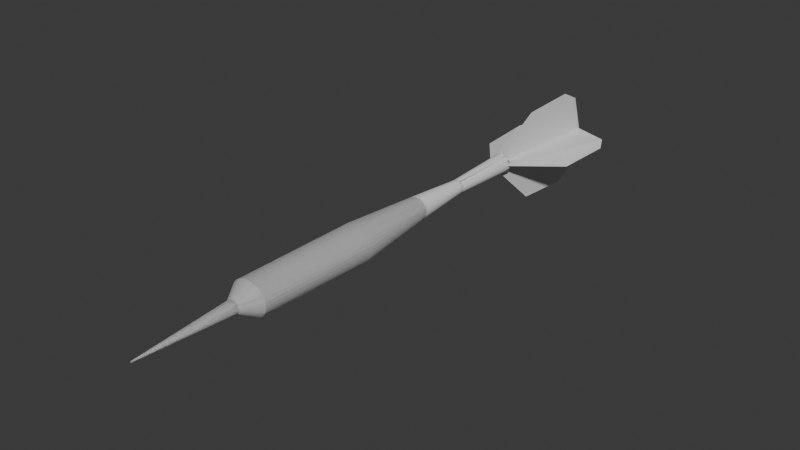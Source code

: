 # Source: Tikka.blend  (saved by Blender 4.0.36; exported with 4.5.12 LTS)
import bpy
from mathutils import Matrix  # noqa: F401  (used for matrix-valued properties, if any)

bpy.ops.wm.read_factory_settings(use_empty=True)
scene = bpy.context.scene
scene.name = 'Scene'

# ---- collections
col_collection = bpy.data.collections.new('Collection'); scene.collection.children.link(col_collection)

# ---- world
world_world = bpy.data.worlds.new('World'); scene.world = world_world
world_world.use_nodes = True; world_world.node_tree.nodes.clear()
_N = world_world.node_tree.nodes; _L = world_world.node_tree.links
n0 = _N.new('ShaderNodeOutputWorld'); n0.name = 'World Output'; n0.location = (300, 300)
n1 = _N.new('ShaderNodeBackground'); n1.name = 'Background'; n1.location = (10, 300)
n1.inputs[0].default_value = (0.05088, 0.05088, 0.05088, 1.0)
_L.new(n1.outputs[0], n0.inputs[0])
n0.is_active_output = True
world_world.color = (0.05088, 0.05088, 0.05088)
world_world.use_sun_shadow = False
world_world.sun_shadow_jitter_overblur = 0.0

# ---- meshes
me_cylinder = bpy.data.meshes.new('Cylinder')
me_cylinder.from_pydata([(7.894e-08, 0.4991, -0.2504), (-0.03138, 0.4804, 0.7965), (0.0659, 0.4927, -0.2504), (0.03603, 0.4747, 0.7965), (0.1293, 0.4734, -0.2504), (0.1009, 0.4576, 0.7965), (0.1877, 0.4422, -0.2504), (0.1606, 0.4298, 0.7965), (0.2388, 0.4002, -0.2504), (0.213, 0.3925, 0.7965), (0.2809, 0.349, -0.2504), (0.2559, 0.347, 0.7965), (0.3121, 0.2906, -0.2504), (0.2879, 0.2951, 0.7965), (0.3313, 0.2273, -0.2504), (0.3075, 0.2388, 0.7965), (0.3378, 0.1614, -0.2504), (0.3142, 0.1802, 0.7965), (0.3313, 0.09547, -0.2504), (0.3075, 0.1217, 0.7965), (0.3121, 0.0321, -0.2504), (0.2879, 0.06534, 0.7965), (0.2809, -0.0263, -0.2504), (0.2559, 0.01343, 0.7965), (0.2388, -0.07748, -0.2504), (0.213, -0.03206, 0.7965), (0.1877, -0.1195, -0.2504), (0.1606, -0.06939, 0.7965), (0.1293, -0.1507, -0.2504), (0.1009, -0.09714, 0.7965), (0.0659, -0.1699, -0.2504), (0.03603, -0.1142, 0.7965), (7.894e-08, -0.1764, -0.2504), (-0.03138, -0.12, 0.7965), (-0.0659, -0.1699, -0.2504), (-0.09879, -0.1142, 0.7965), (-0.1293, -0.1507, -0.2504), (-0.1636, -0.09714, 0.7965), (-0.1877, -0.1195, -0.2504), (-0.2233, -0.06939, 0.7965), (-0.2388, -0.07748, -0.2504), (-0.2757, -0.03206, 0.7965), (-0.2809, -0.0263, -0.2504), (-0.3187, 0.01343, 0.7965), (-0.3121, 0.0321, -0.2504), (-0.3506, 0.06534, 0.7965), (-0.3313, 0.09547, -0.2504), (-0.3703, 0.1217, 0.7965), (-0.3378, 0.1614, -0.2504), (-0.3769, 0.1802, 0.7965), (-0.3313, 0.2273, -0.2504), (-0.3703, 0.2388, 0.7965), (-0.3121, 0.2906, -0.2504), (-0.3506, 0.2951, 0.7965), (-0.2809, 0.349, -0.2504), (-0.3187, 0.347, 0.7965), (-0.2388, 0.4002, -0.2504), (-0.2757, 0.3925, 0.7965), (-0.1877, 0.4422, -0.2504), (-0.2233, 0.4298, 0.7965), (-0.1293, 0.4734, -0.2504), (-0.1636, 0.4576, 0.7965), (-0.0659, 0.4927, -0.2504), (-0.09879, 0.4747, 0.7965), (7.178e-08, 0.4039, -0.9287), (0.04147, 0.3998, -0.9287), (0.08135, 0.3877, -0.9287), (0.1181, 0.368, -0.9287), (0.1503, 0.3416, -0.9287), (0.1768, 0.3094, -0.9287), (0.1964, 0.2726, -0.9287), (0.2085, 0.2328, -0.9287), (0.2126, 0.1913, -0.9287), (0.2085, 0.1498, -0.9287), (0.1964, 0.1099, -0.9287), (0.1768, 0.07319, -0.9287), (0.1503, 0.04097, -0.9287), (0.1181, 0.01454, -0.9287), (0.08135, -0.005108, -0.9287), (0.04147, -0.01721, -0.9287), (7.178e-08, -0.02129, -0.9287), (-0.04147, -0.01721, -0.9287), (-0.08135, -0.005108, -0.9287), (-0.1181, 0.01454, -0.9287), (-0.1503, 0.04097, -0.9287), (-0.1768, 0.07319, -0.9287), (-0.1964, 0.1099, -0.9287), (-0.2085, 0.1498, -0.9287), (-0.2126, 0.1913, -0.9287), (-0.2085, 0.2328, -0.9287), (-0.1964, 0.2726, -0.9287), (-0.1768, 0.3094, -0.9287), (-0.1503, 0.3416, -0.9287), (-0.1181, 0.368, -0.9287), (-0.08135, 0.3877, -0.9287), (-0.04147, 0.3998, -0.9287), (7.894e-08, 0.4991, -0.2504), (-0.03138, 0.4804, 0.7965), (0.0659, 0.4927, -0.2504), (0.03603, 0.4747, 0.7965), (0.1293, 0.4734, -0.2504), (0.1009, 0.4576, 0.7965), (0.1877, 0.4422, -0.2504), (0.1606, 0.4298, 0.7965), (0.2388, 0.4002, -0.2504), (0.213, 0.3925, 0.7965), (0.2809, 0.349, -0.2504), (0.2559, 0.347, 0.7965), (0.3121, 0.2906, -0.2504), (0.2879, 0.2951, 0.7965), (0.3313, 0.2273, -0.2504), (0.3075, 0.2388, 0.7965), (0.3378, 0.1614, -0.2504), (0.3142, 0.1802, 0.7965), (0.3313, 0.09547, -0.2504), (0.3075, 0.1217, 0.7965), (0.3121, 0.0321, -0.2504), (0.2879, 0.06534, 0.7965), (0.2809, -0.0263, -0.2504), (0.2559, 0.01343, 0.7965), (0.2388, -0.07748, -0.2504), (0.213, -0.03206, 0.7965), (0.1877, -0.1195, -0.2504), (0.1606, -0.06939, 0.7965), (0.1293, -0.1507, -0.2504), (0.1009, -0.09714, 0.7965), (0.0659, -0.1699, -0.2504), (0.03603, -0.1142, 0.7965), (7.894e-08, -0.1764, -0.2504), (-0.03138, -0.12, 0.7965), (-0.0659, -0.1699, -0.2504), (-0.09879, -0.1142, 0.7965), (-0.1293, -0.1507, -0.2504), (-0.1636, -0.09714, 0.7965), (-0.1877, -0.1195, -0.2504), (-0.2233, -0.06939, 0.7965), (-0.2388, -0.07748, -0.2504), (-0.2757, -0.03206, 0.7965), (-0.2809, -0.0263, -0.2504), (-0.3187, 0.01343, 0.7965), (-0.3121, 0.0321, -0.2504), (-0.3506, 0.06534, 0.7965), (-0.3313, 0.09547, -0.2504), (-0.3703, 0.1217, 0.7965), (-0.3378, 0.1614, -0.2504), (-0.3769, 0.1802, 0.7965), (-0.3313, 0.2273, -0.2504), (-0.3703, 0.2388, 0.7965), (-0.3121, 0.2906, -0.2504), (-0.3506, 0.2951, 0.7965), (-0.2809, 0.349, -0.2504), (-0.3187, 0.347, 0.7965), (-0.2388, 0.4002, -0.2504), (-0.2757, 0.3925, 0.7965), (-0.1877, 0.4422, -0.2504), (-0.2233, 0.4298, 0.7965), (-0.1293, 0.4734, -0.2504), (-0.1636, 0.4576, 0.7965), (-0.0659, 0.4927, -0.2504), (-0.09879, 0.4747, 0.7965), (7.178e-08, 0.4039, -0.9287), (0.04147, 0.3998, -0.9287), (0.08135, 0.3877, -0.9287), (0.1181, 0.368, -0.9287), (0.1503, 0.3416, -0.9287), (0.1768, 0.3094, -0.9287), (0.1964, 0.2726, -0.9287), (0.2085, 0.2328, -0.9287), (0.2126, 0.1913, -0.9287), (0.2085, 0.1498, -0.9287), (0.1964, 0.1099, -0.9287), (0.1768, 0.07319, -0.9287), (0.1503, 0.04097, -0.9287), (0.1181, 0.01454, -0.9287), (0.08135, -0.005108, -0.9287), (0.04147, -0.01721, -0.9287), (7.178e-08, -0.02129, -0.9287), (-0.04147, -0.01721, -0.9287), (-0.08135, -0.005108, -0.9287), (-0.1181, 0.01454, -0.9287), (-0.1503, 0.04097, -0.9287), (-0.1768, 0.07319, -0.9287), (-0.1964, 0.1099, -0.9287), (-0.2085, 0.1498, -0.9287), (-0.2126, 0.1913, -0.9287), (-0.2085, 0.2328, -0.9287), (-0.1964, 0.2726, -0.9287), (-0.1768, 0.3094, -0.9287), (-0.1503, 0.3416, -0.9287), (-0.1181, 0.368, -0.9287), (-0.08135, 0.3877, -0.9287), (-0.04147, 0.3998, -0.9287), (-0.09879, 0.4747, 0.7965), (-0.1636, 0.4576, 0.7965), (-0.2233, 0.4298, 0.7965), (-0.2757, 0.3925, 0.7965), (-0.3187, 0.347, 0.7965), (-0.3506, 0.2951, 0.7965), (-0.3703, 0.2388, 0.7965), (-0.3769, 0.1802, 0.7965), (-0.3703, 0.1217, 0.7965), (-0.3506, 0.06534, 0.7965), (-0.3187, 0.01343, 0.7965), (-0.2757, -0.03206, 0.7965), (-0.2233, -0.06939, 0.7965), (-0.1636, -0.09714, 0.7965), (-0.09879, -0.1142, 0.7965), (-0.03138, -0.12, 0.7965), (0.03603, -0.1142, 0.7965), (0.1009, -0.09714, 0.7965), (0.1606, -0.06939, 0.7965), (0.213, -0.03206, 0.7965), (0.2559, 0.01343, 0.7965), (0.2879, 0.06534, 0.7965), (0.3075, 0.1217, 0.7965), (0.3142, 0.1802, 0.7965), (0.3075, 0.2388, 0.7965), (0.2879, 0.2951, 0.7965), (0.2559, 0.347, 0.7965), (0.213, 0.3925, 0.7965), (0.1606, 0.4298, 0.7965), (0.1009, 0.4576, 0.7965), (0.03603, 0.4747, 0.7965), (-0.03138, 0.4804, 0.7965), (-0.09879, 0.4747, 0.7965), (-0.1636, 0.4576, 0.7965), (-0.2233, 0.4298, 0.7965), (-0.2757, 0.3925, 0.7965), (-0.3187, 0.347, 0.7965), (-0.3506, 0.2951, 0.7965), (-0.3703, 0.2388, 0.7965), (-0.3769, 0.1802, 0.7965), (-0.3703, 0.1217, 0.7965), (-0.3506, 0.06534, 0.7965), (-0.3187, 0.01343, 0.7965), (-0.2757, -0.03206, 0.7965), (-0.2233, -0.06939, 0.7965), (-0.1636, -0.09714, 0.7965), (-0.09879, -0.1142, 0.7965), (-0.03138, -0.12, 0.7965), (0.03603, -0.1142, 0.7965), (0.1009, -0.09714, 0.7965), (0.1606, -0.06939, 0.7965), (0.213, -0.03206, 0.7965), (0.2559, 0.01343, 0.7965), (0.2879, 0.06534, 0.7965), (0.3075, 0.1217, 0.7965), (0.3142, 0.1802, 0.7965), (0.3075, 0.2388, 0.7965), (0.2879, 0.2951, 0.7965), (0.2559, 0.347, 0.7965), (0.213, 0.3925, 0.7965), (0.1606, 0.4298, 0.7965), (0.1009, 0.4576, 0.7965), (0.03603, 0.4747, 0.7965), (-0.03138, 0.4804, 0.7965), (1.15e-07, 0.3181, -1.441), (0.02474, 0.3157, -1.441), (0.04852, 0.3084, -1.441), (0.07045, 0.2967, -1.441), (0.08966, 0.281, -1.441), (0.1054, 0.2617, -1.441), (0.1171, 0.2398, -1.441), (0.1244, 0.216, -1.441), (0.1268, 0.1913, -1.441), (0.1244, 0.1666, -1.441), (0.1171, 0.1428, -1.441), (0.1054, 0.1208, -1.441), (0.08966, 0.1016, -1.441), (0.07045, 0.08586, -1.441), (0.04852, 0.07415, -1.441), (0.02474, 0.06693, -1.441), (1.15e-07, 0.06449, -1.441), (-0.02474, 0.06693, -1.441), (-0.04852, 0.07415, -1.441), (-0.07045, 0.08586, -1.441), (-0.08966, 0.1016, -1.441), (-0.1054, 0.1208, -1.441), (-0.1171, 0.1428, -1.441), (-0.1244, 0.1666, -1.441), (-0.1268, 0.1913, -1.441), (-0.1244, 0.216, -1.441), (-0.1171, 0.2398, -1.441), (-0.1054, 0.2617, -1.441), (-0.08966, 0.281, -1.441), (-0.07045, 0.2967, -1.441), (-0.04852, 0.3084, -1.441), (-0.02474, 0.3157, -1.441), (1.15e-07, 0.3181, -1.441), (0.02474, 0.3157, -1.441), (0.04852, 0.3084, -1.441), (0.07045, 0.2967, -1.441), (0.08966, 0.281, -1.441), (0.1054, 0.2617, -1.441), (0.1171, 0.2398, -1.441), (0.1244, 0.216, -1.441), (0.1268, 0.1913, -1.441), (0.1244, 0.1666, -1.441), (0.1171, 0.1428, -1.441), (0.1054, 0.1208, -1.441), (0.08966, 0.1016, -1.441), (0.07045, 0.08586, -1.441), (0.04852, 0.07415, -1.441), (0.02474, 0.06693, -1.441), (1.15e-07, 0.06449, -1.441), (-0.02474, 0.06693, -1.441), (-0.04852, 0.07415, -1.441), (-0.07045, 0.08586, -1.441), (-0.08966, 0.1016, -1.441), (-0.1054, 0.1208, -1.441), (-0.1171, 0.1428, -1.441), (-0.1244, 0.1666, -1.441), (-0.1268, 0.1913, -1.441), (-0.1244, 0.216, -1.441), (-0.1171, 0.2398, -1.441), (-0.1054, 0.2617, -1.441), (-0.08966, 0.281, -1.441), (-0.07045, 0.2967, -1.441), (-0.04852, 0.3084, -1.441), (-0.02474, 0.3157, -1.441), (9.036e-08, 0.367, -2.069), (0.03427, 0.3636, -2.069), (0.06722, 0.3536, -2.069), (0.09759, 0.3374, -2.069), (0.1242, 0.3155, -2.069), (0.1461, 0.2889, -2.069), (0.1623, 0.2585, -2.069), (0.1723, 0.2256, -2.069), (0.1757, 0.1913, -2.069), (0.1723, 0.157, -2.069), (0.1623, 0.1241, -2.069), (0.1461, 0.0937, -2.069), (0.1242, 0.06708, -2.069), (0.09759, 0.04523, -2.069), (0.06722, 0.029, -2.069), (0.03427, 0.019, -2.069), (9.036e-08, 0.01563, -2.069), (-0.03427, 0.019, -2.069), (-0.06722, 0.029, -2.069), (-0.09759, 0.04523, -2.069), (-0.1242, 0.06708, -2.069), (-0.1461, 0.0937, -2.069), (-0.1623, 0.1241, -2.069), (-0.1723, 0.157, -2.069), (-0.1757, 0.1913, -2.069), (-0.1723, 0.2256, -2.069), (-0.1623, 0.2585, -2.069), (-0.1461, 0.2889, -2.069), (-0.1242, 0.3155, -2.069), (-0.09759, 0.3374, -2.069), (-0.06722, 0.3536, -2.069), (-0.03427, 0.3636, -2.069), (9.036e-08, 0.367, -2.069), (0.03427, 0.3636, -2.069), (0.06722, 0.3536, -2.069), (0.09759, 0.3374, -2.069), (0.1242, 0.3155, -2.069), (0.1461, 0.2889, -2.069), (0.1623, 0.2585, -2.069), (0.1723, 0.2256, -2.069), (0.1757, 0.1913, -2.069), (0.1723, 0.157, -2.069), (0.1623, 0.1241, -2.069), (0.1461, 0.0937, -2.069), (0.1242, 0.06708, -2.069), (0.09759, 0.04523, -2.069), (0.06722, 0.029, -2.069), (0.03427, 0.019, -2.069), (9.036e-08, 0.01563, -2.069), (-0.03427, 0.019, -2.069), (-0.06722, 0.029, -2.069), (-0.09759, 0.04523, -2.069), (-0.1242, 0.06708, -2.069), (-0.1461, 0.0937, -2.069), (-0.1623, 0.1241, -2.069), (-0.1723, 0.157, -2.069), (-0.1757, 0.1913, -2.069), (-0.1723, 0.2256, -2.069), (-0.1623, 0.2585, -2.069), (-0.1461, 0.2889, -2.069), (-0.1242, 0.3155, -2.069), (-0.09759, 0.3374, -2.069), (-0.06722, 0.3536, -2.069), (-0.03427, 0.3636, -2.069), (-0.03138, 0.2932, 0.945), (-0.006008, 0.291, 0.945), (0.01839, 0.2846, 0.945), (0.04087, 0.2742, 0.945), (0.06058, 0.2601, 0.945), (0.07675, 0.243, 0.945), (0.08877, 0.2235, 0.945), (0.09617, 0.2023, 0.945), (0.09867, 0.1802, 0.945), (0.09617, 0.1582, 0.945), (0.08877, 0.137, 0.945), (0.07675, 0.1174, 0.945), (0.06058, 0.1003, 0.945), (0.04087, 0.08628, 0.945), (0.01839, 0.07584, 0.945), (-0.006008, 0.06941, 0.945), (-0.03138, 0.06724, 0.945), (-0.05675, 0.06941, 0.945), (-0.08115, 0.07584, 0.945), (-0.1036, 0.08628, 0.945), (-0.1233, 0.1003, 0.945), (-0.1395, 0.1174, 0.945), (-0.1515, 0.137, 0.945), (-0.1589, 0.1582, 0.945), (-0.1614, 0.1802, 0.945), (-0.1589, 0.2023, 0.945), (-0.1515, 0.2235, 0.945), (-0.1395, 0.243, 0.945), (-0.1233, 0.2601, 0.945), (-0.1036, 0.2742, 0.945), (-0.08115, 0.2846, 0.945), (-0.05675, 0.291, 0.945), (-0.03138, 0.2932, 0.945), (-0.006008, 0.291, 0.945), (0.01839, 0.2846, 0.945), (0.04087, 0.2742, 0.945), (0.06058, 0.2601, 0.945), (0.07675, 0.243, 0.945), (0.08877, 0.2235, 0.945), (0.09617, 0.2023, 0.945), (0.09867, 0.1802, 0.945), (0.09617, 0.1582, 0.945), (0.08877, 0.137, 0.945), (0.07675, 0.1174, 0.945), (0.06058, 0.1003, 0.945), (0.04087, 0.08628, 0.945), (0.01839, 0.07584, 0.945), (-0.006008, 0.06941, 0.945), (-0.03138, 0.06724, 0.945), (-0.05675, 0.06941, 0.945), (-0.08115, 0.07584, 0.945), (-0.1036, 0.08628, 0.945), (-0.1233, 0.1003, 0.945), (-0.1395, 0.1174, 0.945), (-0.1515, 0.137, 0.945), (-0.1589, 0.1582, 0.945), (-0.1614, 0.1802, 0.945), (-0.1589, 0.2023, 0.945), (-0.1515, 0.2235, 0.945), (-0.1395, 0.243, 0.945), (-0.1233, 0.2601, 0.945), (-0.1036, 0.2742, 0.945), (-0.08115, 0.2846, 0.945), (-0.05675, 0.291, 0.945), (-0.05675, 0.291, 0.945), (-0.08115, 0.2846, 0.945), (-0.1036, 0.2742, 0.945), (-0.1233, 0.2601, 0.945), (-0.1395, 0.243, 0.945), (-0.1515, 0.2235, 0.945), (-0.1589, 0.2023, 0.945), (-0.1614, 0.1802, 0.945), (-0.1589, 0.1582, 0.945), (-0.1515, 0.137, 0.945), (-0.1395, 0.1174, 0.945), (-0.1233, 0.1003, 0.945), (-0.1036, 0.08628, 0.945), (-0.08115, 0.07584, 0.945), (-0.05675, 0.06941, 0.945), (-0.03138, 0.06724, 0.945), (-0.006008, 0.06941, 0.945), (0.01839, 0.07584, 0.945), (0.04087, 0.08628, 0.945), (0.06058, 0.1003, 0.945), (0.07675, 0.1174, 0.945), (0.08877, 0.137, 0.945), (0.09617, 0.1582, 0.945), (0.09867, 0.1802, 0.945), (0.09617, 0.2023, 0.945), (0.08877, 0.2235, 0.945), (0.07675, 0.243, 0.945), (0.06058, 0.2601, 0.945), (0.04087, 0.2742, 0.945), (0.01839, 0.2846, 0.945), (-0.006008, 0.291, 0.945), (-0.03138, 0.2932, 0.945), (-0.05675, 0.291, 0.945), (-0.08115, 0.2846, 0.945), (-0.1036, 0.2742, 0.945), (-0.1233, 0.2601, 0.945), (-0.1395, 0.243, 0.945), (-0.1515, 0.2235, 0.945), (-0.1589, 0.2023, 0.945), (-0.1614, 0.1802, 0.945), (-0.1589, 0.1582, 0.945), (-0.1515, 0.137, 0.945), (-0.1395, 0.1174, 0.945), (-0.1233, 0.1003, 0.945), (-0.1036, 0.08628, 0.945), (-0.08115, 0.07584, 0.945), (-0.05675, 0.06941, 0.945), (-0.03138, 0.06724, 0.945), (-0.006008, 0.06941, 0.945), (0.01839, 0.07584, 0.945), (0.04087, 0.08628, 0.945), (0.06058, 0.1003, 0.945), (0.07675, 0.1174, 0.945), (0.08877, 0.137, 0.945), (0.09617, 0.1582, 0.945), (0.09867, 0.1802, 0.945), (0.09617, 0.2023, 0.945), (0.08877, 0.2235, 0.945), (0.07675, 0.243, 0.945), (0.06058, 0.2601, 0.945), (0.04087, 0.2742, 0.945), (0.01839, 0.2846, 0.945), (-0.006008, 0.291, 0.945), (-0.03138, 0.2932, 0.945), (-0.03138, 0.1918, 1.767), (-0.02877, 0.1916, 1.767), (-0.02627, 0.1909, 1.767), (-0.02396, 0.1899, 1.767), (-0.02193, 0.1884, 1.767), (-0.02027, 0.1867, 1.767), (-0.01904, 0.1847, 1.767), (-0.01828, 0.1825, 1.767), (-0.01802, 0.1802, 1.767), (-0.01828, 0.178, 1.767), (-0.01904, 0.1758, 1.767), (-0.02027, 0.1738, 1.767), (-0.02193, 0.172, 1.767), (-0.02396, 0.1706, 1.767), (-0.02627, 0.1695, 1.767), (-0.02877, 0.1688, 1.767), (-0.03138, 0.1686, 1.767), (-0.03399, 0.1688, 1.767), (-0.03649, 0.1695, 1.767), (-0.0388, 0.1706, 1.767), (-0.04083, 0.172, 1.767), (-0.04249, 0.1738, 1.767), (-0.04372, 0.1758, 1.767), (-0.04448, 0.178, 1.767), (-0.04474, 0.1802, 1.767), (-0.04448, 0.1825, 1.767), (-0.04372, 0.1847, 1.767), (-0.04249, 0.1867, 1.767), (-0.04083, 0.1884, 1.767), (-0.0388, 0.1899, 1.767), (-0.03649, 0.1909, 1.767), (-0.03399, 0.1916, 1.767), (-0.03138, 0.1918, 1.767), (-0.02877, 0.1916, 1.767), (-0.02627, 0.1909, 1.767), (-0.02396, 0.1899, 1.767), (-0.02193, 0.1884, 1.767), (-0.02027, 0.1867, 1.767), (-0.01904, 0.1847, 1.767), (-0.01828, 0.1825, 1.767), (-0.01802, 0.1802, 1.767), (-0.01828, 0.178, 1.767), (-0.01904, 0.1758, 1.767), (-0.02027, 0.1738, 1.767), (-0.02193, 0.172, 1.767), (-0.02396, 0.1706, 1.767), (-0.02627, 0.1695, 1.767), (-0.02877, 0.1688, 1.767), (-0.03138, 0.1686, 1.767), (-0.03399, 0.1688, 1.767), (-0.03649, 0.1695, 1.767), (-0.0388, 0.1706, 1.767), (-0.04083, 0.172, 1.767), (-0.04249, 0.1738, 1.767), (-0.04372, 0.1758, 1.767), (-0.04448, 0.178, 1.767), (-0.04474, 0.1802, 1.767), (-0.04448, 0.1825, 1.767), (-0.04372, 0.1847, 1.767), (-0.04249, 0.1867, 1.767), (-0.04083, 0.1884, 1.767), (-0.0388, 0.1899, 1.767), (-0.03649, 0.1909, 1.767), (-0.03399, 0.1916, 1.767), (-0.03399, 0.1916, 1.767), (-0.03649, 0.1909, 1.767), (-0.0388, 0.1899, 1.767), (-0.04083, 0.1884, 1.767), (-0.04249, 0.1867, 1.767), (-0.04372, 0.1847, 1.767), (-0.04448, 0.1825, 1.767), (-0.04474, 0.1802, 1.767), (-0.04448, 0.178, 1.767), (-0.04372, 0.1758, 1.767), (-0.04249, 0.1738, 1.767), (-0.04083, 0.172, 1.767), (-0.0388, 0.1706, 1.767), (-0.03649, 0.1695, 1.767), (-0.03399, 0.1688, 1.767), (-0.03138, 0.1686, 1.767), (-0.02877, 0.1688, 1.767), (-0.02627, 0.1695, 1.767), (-0.02396, 0.1706, 1.767), (-0.02193, 0.172, 1.767), (-0.02027, 0.1738, 1.767), (-0.01904, 0.1758, 1.767), (-0.01828, 0.178, 1.767), (-0.01802, 0.1802, 1.767), (-0.01828, 0.1825, 1.767), (-0.01904, 0.1847, 1.767), (-0.02027, 0.1867, 1.767), (-0.02193, 0.1884, 1.767), (-0.02396, 0.1899, 1.767), (-0.02627, 0.1909, 1.767), (-0.02877, 0.1916, 1.767), (-0.03138, 0.1918, 1.767), (-0.03399, 0.1916, 1.767), (-0.03649, 0.1909, 1.767), (-0.0388, 0.1899, 1.767), (-0.04083, 0.1884, 1.767), (-0.04249, 0.1867, 1.767), (-0.04372, 0.1847, 1.767), (-0.04448, 0.1825, 1.767), (-0.04474, 0.1802, 1.767), (-0.04448, 0.178, 1.767), (-0.04372, 0.1758, 1.767), (-0.04249, 0.1738, 1.767), (-0.04083, 0.172, 1.767), (-0.0388, 0.1706, 1.767), (-0.03649, 0.1695, 1.767), (-0.03399, 0.1688, 1.767), (-0.03138, 0.1686, 1.767), (-0.02877, 0.1688, 1.767), (-0.02627, 0.1695, 1.767), (-0.02396, 0.1706, 1.767), (-0.02193, 0.172, 1.767), (-0.02027, 0.1738, 1.767), (-0.01904, 0.1758, 1.767), (-0.01828, 0.178, 1.767), (-0.01802, 0.1802, 1.767), (-0.01828, 0.1825, 1.767), (-0.01904, 0.1847, 1.767), (-0.02027, 0.1867, 1.767), (-0.02193, 0.1884, 1.767), (-0.02396, 0.1899, 1.767), (-0.02627, 0.1909, 1.767), (-0.02877, 0.1916, 1.767), (-0.03138, 0.1918, 1.767), (-0.03138, 0.1918, 1.767), (-0.02877, 0.1916, 1.767), (-0.02627, 0.1909, 1.767), (-0.02396, 0.1899, 1.767), (-0.02193, 0.1884, 1.767), (-0.02027, 0.1867, 1.767), (-0.01904, 0.1847, 1.767), (-0.01828, 0.1825, 1.767), (-0.01802, 0.1802, 1.767), (-0.01828, 0.178, 1.767), (-0.01904, 0.1758, 1.767), (-0.02027, 0.1738, 1.767), (-0.02193, 0.172, 1.767), (-0.02396, 0.1706, 1.767), (-0.02627, 0.1695, 1.767), (-0.02877, 0.1688, 1.767), (-0.03138, 0.1686, 1.767), (-0.03399, 0.1688, 1.767), (-0.03649, 0.1695, 1.767), (-0.0388, 0.1706, 1.767), (-0.04083, 0.172, 1.767), (-0.04249, 0.1738, 1.767), (-0.04372, 0.1758, 1.767), (-0.04448, 0.178, 1.767), (-0.04474, 0.1802, 1.767), (-0.04448, 0.1825, 1.767), (-0.04372, 0.1847, 1.767), (-0.04249, 0.1867, 1.767), (-0.04083, 0.1884, 1.767), (-0.0388, 0.1899, 1.767), (-0.03649, 0.1909, 1.767), (-0.03399, 0.1916, 1.767), (-0.03138, 0.1918, 1.767), (-0.02877, 0.1916, 1.767), (-0.02627, 0.1909, 1.767), (-0.02396, 0.1899, 1.767), (-0.02193, 0.1884, 1.767), (-0.02027, 0.1867, 1.767), (-0.01904, 0.1847, 1.767), (-0.01828, 0.1825, 1.767), (-0.01802, 0.1802, 1.767), (-0.01828, 0.178, 1.767), (-0.01904, 0.1758, 1.767), (-0.02027, 0.1738, 1.767), (-0.02193, 0.172, 1.767), (-0.02396, 0.1706, 1.767), (-0.02627, 0.1695, 1.767), (-0.02877, 0.1688, 1.767), (-0.03138, 0.1686, 1.767), (-0.03399, 0.1688, 1.767), (-0.03649, 0.1695, 1.767), (-0.0388, 0.1706, 1.767), (-0.04083, 0.172, 1.767), (-0.04249, 0.1738, 1.767), (-0.04372, 0.1758, 1.767), (-0.04448, 0.178, 1.767), (-0.04474, 0.1802, 1.767), (-0.04448, 0.1825, 1.767), (-0.04372, 0.1847, 1.767), (-0.04249, 0.1867, 1.767), (-0.04083, 0.1884, 1.767), (-0.0388, 0.1899, 1.767), (-0.03649, 0.1909, 1.767), (-0.03399, 0.1916, 1.767), (-0.03399, 0.1916, 1.767), (-0.03649, 0.1909, 1.767), (-0.0388, 0.1899, 1.767), (-0.04083, 0.1884, 1.767), (-0.04249, 0.1867, 1.767), (-0.04372, 0.1847, 1.767), (-0.04448, 0.1825, 1.767), (-0.04474, 0.1802, 1.767), (-0.04448, 0.178, 1.767), (-0.04372, 0.1758, 1.767), (-0.04249, 0.1738, 1.767), (-0.04083, 0.172, 1.767), (-0.0388, 0.1706, 1.767), (-0.03649, 0.1695, 1.767), (-0.03399, 0.1688, 1.767), (-0.03138, 0.1686, 1.767), (-0.02877, 0.1688, 1.767), (-0.02627, 0.1695, 1.767), (-0.02396, 0.1706, 1.767), (-0.02193, 0.172, 1.767), (-0.02027, 0.1738, 1.767), (-0.01904, 0.1758, 1.767), (-0.01828, 0.178, 1.767), (-0.01802, 0.1802, 1.767), (-0.01828, 0.1825, 1.767), (-0.01904, 0.1847, 1.767), (-0.02027, 0.1867, 1.767), (-0.02193, 0.1884, 1.767), (-0.02396, 0.1899, 1.767), (-0.02627, 0.1909, 1.767), (-0.02877, 0.1916, 1.767), (-0.03138, 0.1918, 1.767), (-0.03399, 0.1916, 1.767), (-0.03649, 0.1909, 1.767), (-0.0388, 0.1899, 1.767), (-0.04083, 0.1884, 1.767), (-0.04249, 0.1867, 1.767), (-0.04372, 0.1847, 1.767), (-0.04448, 0.1825, 1.767), (-0.04474, 0.1802, 1.767), (-0.04448, 0.178, 1.767), (-0.04372, 0.1758, 1.767), (-0.04249, 0.1738, 1.767), (-0.04083, 0.172, 1.767), (-0.0388, 0.1706, 1.767), (-0.03649, 0.1695, 1.767), (-0.03399, 0.1688, 1.767), (-0.03138, 0.1686, 1.767), (-0.02877, 0.1688, 1.767), (-0.02627, 0.1695, 1.767), (-0.02396, 0.1706, 1.767), (-0.02193, 0.172, 1.767), (-0.02027, 0.1738, 1.767), (-0.01904, 0.1758, 1.767), (-0.01828, 0.178, 1.767), (-0.01802, 0.1802, 1.767), (-0.01828, 0.1825, 1.767), (-0.01904, 0.1847, 1.767), (-0.02027, 0.1867, 1.767), (-0.02193, 0.1884, 1.767), (-0.02396, 0.1899, 1.767), (-0.02627, 0.1909, 1.767), (-0.02877, 0.1916, 1.767), (-0.03138, 0.1918, 1.767)], [], [(0, 2, 3, 1), (2, 4, 5, 3), (4, 6, 7, 5), (6, 8, 9, 7), (8, 10, 11, 9), (10, 12, 13, 11), (12, 14, 15, 13), (14, 16, 17, 15), (16, 18, 19, 17), (18, 20, 21, 19), (20, 22, 23, 21), (22, 24, 25, 23), (24, 26, 27, 25), (26, 28, 29, 27), (28, 30, 31, 29), (30, 32, 33, 31), (32, 34, 35, 33), (34, 36, 37, 35), (36, 38, 39, 37), (38, 40, 41, 39), (40, 42, 43, 41), (42, 44, 45, 43), (44, 46, 47, 45), (46, 48, 49, 47), (48, 50, 51, 49), (50, 52, 53, 51), (52, 54, 55, 53), (54, 56, 57, 55), (56, 58, 59, 57), (58, 60, 61, 59), (60, 62, 63, 61), (62, 0, 1, 63), (18, 73, 74, 20), (91, 90, 282, 283), (36, 82, 83, 38), (54, 91, 92, 56), (10, 69, 70, 12), (28, 78, 79, 30), (46, 87, 88, 48), (2, 65, 66, 4), (20, 74, 75, 22), (38, 83, 84, 40), (56, 92, 93, 58), (12, 70, 71, 14), (30, 79, 80, 32), (48, 88, 89, 50), (4, 66, 67, 6), (22, 75, 76, 24), (40, 84, 85, 42), (58, 93, 94, 60), (14, 71, 72, 16), (32, 80, 81, 34), (50, 89, 90, 52), (6, 67, 68, 8), (24, 76, 77, 26), (42, 85, 86, 44), (60, 94, 95, 62), (16, 72, 73, 18), (34, 81, 82, 36), (52, 90, 91, 54), (8, 68, 69, 10), (26, 77, 78, 28), (44, 86, 87, 46), (0, 64, 65, 2), (62, 95, 64, 0), (96, 97, 99, 98), (98, 99, 101, 100), (100, 101, 103, 102), (102, 103, 105, 104), (104, 105, 107, 106), (106, 107, 109, 108), (108, 109, 111, 110), (110, 111, 113, 112), (112, 113, 115, 114), (114, 115, 117, 116), (116, 117, 119, 118), (118, 119, 121, 120), (120, 121, 123, 122), (122, 123, 125, 124), (124, 125, 127, 126), (126, 127, 129, 128), (128, 129, 131, 130), (130, 131, 133, 132), (132, 133, 135, 134), (134, 135, 137, 136), (136, 137, 139, 138), (138, 139, 141, 140), (140, 141, 143, 142), (142, 143, 145, 144), (144, 145, 147, 146), (146, 147, 149, 148), (148, 149, 151, 150), (150, 151, 153, 152), (152, 153, 155, 154), (154, 155, 157, 156), (156, 157, 159, 158), (158, 159, 97, 96), (114, 116, 170, 169), (183, 184, 312, 311), (132, 134, 179, 178), (150, 152, 188, 187), (106, 108, 166, 165), (124, 126, 175, 174), (142, 144, 184, 183), (98, 100, 162, 161), (116, 118, 171, 170), (134, 136, 180, 179), (152, 154, 189, 188), (108, 110, 167, 166), (126, 128, 176, 175), (144, 146, 185, 184), (100, 102, 163, 162), (118, 120, 172, 171), (136, 138, 181, 180), (154, 156, 190, 189), (110, 112, 168, 167), (128, 130, 177, 176), (146, 148, 186, 185), (102, 104, 164, 163), (120, 122, 173, 172), (138, 140, 182, 181), (156, 158, 191, 190), (112, 114, 169, 168), (130, 132, 178, 177), (148, 150, 187, 186), (104, 106, 165, 164), (122, 124, 174, 173), (140, 142, 183, 182), (96, 98, 161, 160), (158, 96, 160, 191), (15, 17, 392, 391), (109, 107, 421, 422), (241, 242, 498, 497), (49, 51, 409, 408), (143, 141, 438, 439), (240, 241, 497, 496), (239, 240, 496, 495), (13, 15, 391, 390), (107, 105, 420, 421), (238, 239, 495, 494), (47, 49, 408, 407), (141, 139, 437, 438), (237, 238, 494, 493), (236, 237, 493, 492), (11, 13, 390, 389), (105, 103, 419, 420), (235, 236, 492, 491), (45, 47, 407, 406), (139, 137, 436, 437), (234, 235, 491, 490), (233, 234, 490, 489), (9, 11, 389, 388), (103, 101, 418, 419), (232, 233, 489, 488), (43, 45, 406, 405), (137, 135, 435, 436), (231, 232, 488, 487), (230, 231, 487, 486), (7, 9, 388, 387), (101, 99, 417, 418), (229, 230, 486, 485), (41, 43, 405, 404), (135, 133, 434, 435), (228, 229, 485, 484), (227, 228, 484, 483), (5, 7, 387, 386), (226, 227, 483, 482), (39, 41, 404, 403), (133, 131, 433, 434), (225, 226, 482, 481), (99, 97, 416, 417), (224, 225, 481, 480), (3, 5, 386, 385), (255, 224, 480, 511), (37, 39, 403, 402), (131, 129, 432, 433), (223, 222, 478, 479), (222, 221, 477, 478), (221, 220, 476, 477), (35, 37, 402, 401), (129, 127, 431, 432), (1, 3, 385, 384), (220, 219, 475, 476), (219, 218, 474, 475), (218, 217, 473, 474), (33, 35, 401, 400), (127, 125, 430, 431), (97, 159, 447, 416), (217, 216, 472, 473), (216, 215, 471, 472), (215, 214, 470, 471), (31, 33, 400, 399), (125, 123, 429, 430), (159, 157, 446, 447), (214, 213, 469, 470), (213, 212, 468, 469), (212, 211, 467, 468), (29, 31, 399, 398), (123, 121, 428, 429), (63, 1, 384, 415), (157, 155, 445, 446), (211, 210, 466, 467), (210, 209, 465, 466), (209, 208, 464, 465), (27, 29, 398, 397), (121, 119, 427, 428), (61, 63, 415, 414), (155, 153, 444, 445), (208, 207, 463, 464), (207, 206, 462, 463), (206, 205, 461, 462), (25, 27, 397, 396), (119, 117, 426, 427), (59, 61, 414, 413), (153, 151, 443, 444), (205, 204, 460, 461), (204, 203, 459, 460), (254, 255, 511, 510), (203, 202, 458, 459), (23, 25, 396, 395), (117, 115, 425, 426), (253, 254, 510, 509), (57, 59, 413, 412), (151, 149, 442, 443), (202, 201, 457, 458), (252, 253, 509, 508), (201, 200, 456, 457), (251, 252, 508, 507), (200, 199, 455, 456), (21, 23, 395, 394), (115, 113, 424, 425), (250, 251, 507, 506), (55, 57, 412, 411), (149, 147, 441, 442), (199, 198, 454, 455), (249, 250, 506, 505), (198, 197, 453, 454), (248, 249, 505, 504), (197, 196, 452, 453), (19, 21, 394, 393), (113, 111, 423, 424), (247, 248, 504, 503), (53, 55, 411, 410), (147, 145, 440, 441), (196, 195, 451, 452), (246, 247, 503, 502), (195, 194, 450, 451), (245, 246, 502, 501), (194, 193, 449, 450), (17, 19, 393, 392), (111, 109, 422, 423), (244, 245, 501, 500), (51, 53, 410, 409), (145, 143, 439, 440), (193, 192, 448, 449), (243, 244, 500, 499), (192, 223, 479, 448), (242, 243, 499, 498), (278, 277, 341, 342), (303, 304, 368, 367), (65, 64, 256, 257), (184, 185, 313, 312), (92, 91, 283, 284), (66, 65, 257, 258), (185, 186, 314, 313), (93, 92, 284, 285), (67, 66, 258, 259), (186, 187, 315, 314), (94, 93, 285, 286), (160, 161, 289, 288), (68, 67, 259, 260), (187, 188, 316, 315), (95, 94, 286, 287), (161, 162, 290, 289), (69, 68, 260, 261), (188, 189, 317, 316), (64, 95, 287, 256), (162, 163, 291, 290), (70, 69, 261, 262), (189, 190, 318, 317), (163, 164, 292, 291), (71, 70, 262, 263), (190, 191, 319, 318), (164, 165, 293, 292), (72, 71, 263, 264), (191, 160, 288, 319), (165, 166, 294, 293), (73, 72, 264, 265), (166, 167, 295, 294), (74, 73, 265, 266), (167, 168, 296, 295), (75, 74, 266, 267), (168, 169, 297, 296), (76, 75, 267, 268), (169, 170, 298, 297), (77, 76, 268, 269), (170, 171, 299, 298), (78, 77, 269, 270), (171, 172, 300, 299), (79, 78, 270, 271), (172, 173, 301, 300), (80, 79, 271, 272), (173, 174, 302, 301), (81, 80, 272, 273), (174, 175, 303, 302), (82, 81, 273, 274), (175, 176, 304, 303), (83, 82, 274, 275), (176, 177, 305, 304), (84, 83, 275, 276), (177, 178, 306, 305), (85, 84, 276, 277), (178, 179, 307, 306), (86, 85, 277, 278), (179, 180, 308, 307), (87, 86, 278, 279), (180, 181, 309, 308), (88, 87, 279, 280), (181, 182, 310, 309), (89, 88, 280, 281), (182, 183, 311, 310), (90, 89, 281, 282), (320, 351, 350, 349, 348, 347, 346, 345, 344, 343, 342, 341, 340, 339, 338, 337, 336, 335, 334, 333, 332, 331, 330, 329, 328, 327, 326, 325, 324, 323, 322, 321), (352, 353, 354, 355, 356, 357, 358, 359, 360, 361, 362, 363, 364, 365, 366, 367, 368, 369, 370, 371, 372, 373, 374, 375, 376, 377, 378, 379, 380, 381, 382, 383), (304, 305, 369, 368), (279, 278, 342, 343), (305, 306, 370, 369), (280, 279, 343, 344), (306, 307, 371, 370), (281, 280, 344, 345), (307, 308, 372, 371), (282, 281, 345, 346), (308, 309, 373, 372), (283, 282, 346, 347), (257, 256, 320, 321), (309, 310, 374, 373), (284, 283, 347, 348), (258, 257, 321, 322), (310, 311, 375, 374), (285, 284, 348, 349), (259, 258, 322, 323), (311, 312, 376, 375), (286, 285, 349, 350), (260, 259, 323, 324), (312, 313, 377, 376), (287, 286, 350, 351), (261, 260, 324, 325), (313, 314, 378, 377), (256, 287, 351, 320), (262, 261, 325, 326), (314, 315, 379, 378), (288, 289, 353, 352), (263, 262, 326, 327), (315, 316, 380, 379), (289, 290, 354, 353), (264, 263, 327, 328), (316, 317, 381, 380), (290, 291, 355, 354), (265, 264, 328, 329), (317, 318, 382, 381), (291, 292, 356, 355), (266, 265, 329, 330), (318, 319, 383, 382), (292, 293, 357, 356), (267, 266, 330, 331), (319, 288, 352, 383), (293, 294, 358, 357), (268, 267, 331, 332), (294, 295, 359, 358), (269, 268, 332, 333), (295, 296, 360, 359), (270, 269, 333, 334), (296, 297, 361, 360), (271, 270, 334, 335), (297, 298, 362, 361), (272, 271, 335, 336), (298, 299, 363, 362), (273, 272, 336, 337), (299, 300, 364, 363), (274, 273, 337, 338), (300, 301, 365, 364), (275, 274, 338, 339), (301, 302, 366, 365), (276, 275, 339, 340), (302, 303, 367, 366), (277, 276, 340, 341), (392, 393, 521, 520), (481, 482, 610, 609), (444, 443, 571, 572), (391, 392, 520, 519), (480, 481, 609, 608), (443, 442, 570, 571), (390, 391, 519, 518), (511, 480, 608, 639), (442, 441, 569, 570), (389, 390, 518, 517), (479, 478, 606, 607), (441, 440, 568, 569), (388, 389, 517, 516), (478, 477, 605, 606), (440, 439, 567, 568), (387, 388, 516, 515), (477, 476, 604, 605), (439, 438, 566, 567), (386, 387, 515, 514), (476, 475, 603, 604), (438, 437, 565, 566), (385, 386, 514, 513), (475, 474, 602, 603), (437, 436, 564, 565), (384, 385, 513, 512), (474, 473, 601, 602), (436, 435, 563, 564), (473, 472, 600, 601), (435, 434, 562, 563), (472, 471, 599, 600), (434, 433, 561, 562), (471, 470, 598, 599), (433, 432, 560, 561), (470, 469, 597, 598), (432, 431, 559, 560), (469, 468, 596, 597), (431, 430, 558, 559), (468, 467, 595, 596), (430, 429, 557, 558), (467, 466, 594, 595), (429, 428, 556, 557), (466, 465, 593, 594), (428, 427, 555, 556), (465, 464, 592, 593), (427, 426, 554, 555), (464, 463, 591, 592), (426, 425, 553, 554), (463, 462, 590, 591), (425, 424, 552, 553), (462, 461, 589, 590), (424, 423, 551, 552), (461, 460, 588, 589), (423, 422, 550, 551), (460, 459, 587, 588), (422, 421, 549, 550), (510, 511, 639, 638), (459, 458, 586, 587), (421, 420, 548, 549), (509, 510, 638, 637), (458, 457, 585, 586), (420, 419, 547, 548), (508, 509, 637, 636), (457, 456, 584, 585), (419, 418, 546, 547), (507, 508, 636, 635), (456, 455, 583, 584), (418, 417, 545, 546), (506, 507, 635, 634), (455, 454, 582, 583), (417, 416, 544, 545), (505, 506, 634, 633), (454, 453, 581, 582), (415, 384, 512, 543), (504, 505, 633, 632), (453, 452, 580, 581), (414, 415, 543, 542), (503, 504, 632, 631), (452, 451, 579, 580), (413, 414, 542, 541), (502, 503, 631, 630), (451, 450, 578, 579), (412, 413, 541, 540), (501, 502, 630, 629), (450, 449, 577, 578), (411, 412, 540, 539), (500, 501, 629, 628), (449, 448, 576, 577), (410, 411, 539, 538), (499, 500, 628, 627), (448, 479, 607, 576), (409, 410, 538, 537), (498, 499, 627, 626), (408, 409, 537, 536), (497, 498, 626, 625), (407, 408, 536, 535), (496, 497, 625, 624), (406, 407, 535, 534), (495, 496, 624, 623), (405, 406, 534, 533), (494, 495, 623, 622), (404, 405, 533, 532), (493, 494, 622, 621), (403, 404, 532, 531), (492, 493, 621, 620), (402, 403, 531, 530), (491, 492, 620, 619), (401, 402, 530, 529), (490, 491, 619, 618), (400, 401, 529, 528), (489, 490, 618, 617), (399, 400, 528, 527), (488, 489, 617, 616), (398, 399, 527, 526), (487, 488, 616, 615), (397, 398, 526, 525), (486, 487, 615, 614), (396, 397, 525, 524), (485, 486, 614, 613), (416, 447, 575, 544), (395, 396, 524, 523), (484, 485, 613, 612), (447, 446, 574, 575), (394, 395, 523, 522), (483, 484, 612, 611), (446, 445, 573, 574), (393, 394, 522, 521), (482, 483, 611, 610), (445, 444, 572, 573), (529, 530, 749, 750), (592, 591, 688, 687), (560, 559, 720, 719), (512, 513, 766, 767), (591, 590, 689, 688), (590, 589, 690, 689), (528, 529, 750, 751), (559, 558, 721, 720), (589, 588, 691, 690), (544, 575, 704, 735), (588, 587, 692, 691), (638, 639, 640, 641), (587, 586, 693, 692), (637, 638, 641, 642), (527, 528, 751, 752), (558, 557, 722, 721), (586, 585, 694, 693), (575, 574, 705, 704), (636, 637, 642, 643), (585, 584, 695, 694), (635, 636, 643, 644), (584, 583, 696, 695), (634, 635, 644, 645), (526, 527, 752, 753), (583, 582, 697, 696), (557, 556, 723, 722), (543, 512, 767, 736), (574, 573, 706, 705), (633, 634, 645, 646), (582, 581, 698, 697), (632, 633, 646, 647), (581, 580, 699, 698), (631, 632, 647, 648), (525, 526, 753, 754), (580, 579, 700, 699), (556, 555, 724, 723), (542, 543, 736, 737), (573, 572, 707, 706), (630, 631, 648, 649), (579, 578, 701, 700), (629, 630, 649, 650), (578, 577, 702, 701), (628, 629, 650, 651), (524, 525, 754, 755), (577, 576, 703, 702), (555, 554, 725, 724), (541, 542, 737, 738), (572, 571, 708, 707), (627, 628, 651, 652), (576, 607, 672, 703), (626, 627, 652, 653), (625, 626, 653, 654), (523, 524, 755, 756), (554, 553, 726, 725), (540, 541, 738, 739), (571, 570, 709, 708), (624, 625, 654, 655), (623, 624, 655, 656), (622, 623, 656, 657), (522, 523, 756, 757), (553, 552, 727, 726), (539, 540, 739, 740), (570, 569, 710, 709), (621, 622, 657, 658), (620, 621, 658, 659), (619, 620, 659, 660), (521, 522, 757, 758), (552, 551, 728, 727), (538, 539, 740, 741), (569, 568, 711, 710), (618, 619, 660, 661), (617, 618, 661, 662), (616, 617, 662, 663), (520, 521, 758, 759), (551, 550, 729, 728), (537, 538, 741, 742), (568, 567, 712, 711), (615, 616, 663, 664), (614, 615, 664, 665), (613, 614, 665, 666), (519, 520, 759, 760), (550, 549, 730, 729), (536, 537, 742, 743), (567, 566, 713, 712), (612, 613, 666, 667), (611, 612, 667, 668), (610, 611, 668, 669), (518, 519, 760, 761), (549, 548, 731, 730), (535, 536, 743, 744), (609, 610, 669, 670), (566, 565, 714, 713), (608, 609, 670, 671), (639, 608, 671, 640), (517, 518, 761, 762), (548, 547, 732, 731), (534, 535, 744, 745), (607, 606, 673, 672), (565, 564, 715, 714), (606, 605, 674, 673), (605, 604, 675, 674), (516, 517, 762, 763), (547, 546, 733, 732), (533, 534, 745, 746), (604, 603, 676, 675), (564, 563, 716, 715), (603, 602, 677, 676), (602, 601, 678, 677), (515, 516, 763, 764), (546, 545, 734, 733), (532, 533, 746, 747), (601, 600, 679, 678), (563, 562, 717, 716), (600, 599, 680, 679), (599, 598, 681, 680), (514, 515, 764, 765), (531, 532, 747, 748), (598, 597, 682, 681), (562, 561, 718, 717), (545, 544, 735, 734), (597, 596, 683, 682), (596, 595, 684, 683), (513, 514, 765, 766), (530, 531, 748, 749), (595, 594, 685, 684), (561, 560, 719, 718), (594, 593, 686, 685), (593, 592, 687, 686), (721, 722, 685, 686), (753, 752, 655, 654), (712, 713, 694, 695), (744, 743, 664, 663), (735, 704, 703, 672), (729, 730, 677, 678), (761, 760, 647, 646), (720, 721, 686, 687), (752, 751, 656, 655), (711, 712, 695, 696), (743, 742, 665, 664), (728, 729, 678, 679), (760, 759, 648, 647), (719, 720, 687, 688), (751, 750, 657, 656), (710, 711, 696, 697), (742, 741, 666, 665), (727, 728, 679, 680), (759, 758, 649, 648), (718, 719, 688, 689), (750, 749, 658, 657), (767, 766, 641, 640), (709, 710, 697, 698), (741, 740, 667, 666), (726, 727, 680, 681), (758, 757, 650, 649), (717, 718, 689, 690), (749, 748, 659, 658), (734, 735, 672, 673), (708, 709, 698, 699), (740, 739, 668, 667), (766, 765, 642, 641), (725, 726, 681, 682), (757, 756, 651, 650), (716, 717, 690, 691), (748, 747, 660, 659), (707, 708, 699, 700), (739, 738, 669, 668), (733, 734, 673, 674), (765, 764, 643, 642), (724, 725, 682, 683), (756, 755, 652, 651), (715, 716, 691, 692), (747, 746, 661, 660), (706, 707, 700, 701), (738, 737, 670, 669), (732, 733, 674, 675), (764, 763, 644, 643), (723, 724, 683, 684), (755, 754, 653, 652), (714, 715, 692, 693), (746, 745, 662, 661), (705, 706, 701, 702), (737, 736, 671, 670), (731, 732, 675, 676), (763, 762, 645, 644), (722, 723, 684, 685), (754, 753, 654, 653), (713, 714, 693, 694), (745, 744, 663, 662), (704, 705, 702, 703), (736, 767, 640, 671), (730, 731, 676, 677), (762, 761, 646, 645), (351, 350, 382, 381, 349, 348, 380, 379, 347, 346, 378, 345, 377, 344, 376, 375, 343, 374, 342, 373, 341, 372, 340, 371, 339, 370, 338, 337, 369, 336, 368, 367, 335, 334, 366, 365, 333, 364, 332, 331, 363, 362, 330, 361, 329, 328, 360, 327, 359, 326, 358, 325, 357, 324, 356, 323, 355, 322, 354, 321, 353, 320, 352, 383), (354, 322, 355, 323)])
_uv = me_cylinder.uv_layers.new(name='UVMap')
_uv.uv.foreach_set('vector', [1.0, 0.5, 0.9688, 0.5, 0.9688, 1.0, 1.0, 1.0, 0.9688, 0.5, 0.9375, 0.5, 0.9375, 1.0, 0.9688, 1.0, 0.9375, 0.5, 0.9062, 0.5, 0.9062, 1.0, 0.9375, 1.0, 0.9062, 0.5, 0.875, 0.5, 0.875, 1.0, 0.9062, 1.0, 0.875, 0.5, 0.8438, 0.5, 0.8438, 1.0, 0.875, 1.0, 0.8438, 0.5, 0.8125, 0.5, 0.8125, 1.0, 0.8438, 1.0, 0.8125, 0.5, 0.7812, 0.5, 0.7812, 1.0, 0.8125, 1.0, 0.7812, 0.5, 0.75, 0.5, 0.75, 1.0, 0.7812, 1.0, 0.75, 0.5, 0.7188, 0.5, 0.7188, 1.0, 0.75, 1.0, 0.7188, 0.5, 0.6875, 0.5, 0.6875, 1.0, 0.7188, 1.0, 0.6875, 0.5, 0.6562, 0.5, 0.6562, 1.0, 0.6875, 1.0, 0.6562, 0.5, 0.625, 0.5, 0.625, 1.0, 0.6562, 1.0, 0.625, 0.5, 0.5938, 0.5, 0.5938, 1.0, 0.625, 1.0, 0.5938, 0.5, 0.5625, 0.5, 0.5625, 1.0, 0.5938, 1.0, 0.5625, 0.5, 0.5312, 0.5, 0.5312, 1.0, 0.5625, 1.0, 0.5312, 0.5, 0.5, 0.5, 0.5, 1.0, 0.5312, 1.0, 0.5, 0.5, 0.4688, 0.5, 0.4688, 1.0, 0.5, 1.0, 0.4688, 0.5, 0.4375, 0.5, 0.4375, 1.0, 0.4688, 1.0, 0.4375, 0.5, 0.4062, 0.5, 0.4062, 1.0, 0.4375, 1.0, 0.4062, 0.5, 0.375, 0.5, 0.375, 1.0, 0.4062, 1.0, 0.375, 0.5, 0.3438, 0.5, 0.3438, 1.0, 0.375, 1.0, 0.3438, 0.5, 0.3125, 0.5, 0.3125, 1.0, 0.3438, 1.0, 0.3125, 0.5, 0.2812, 0.5, 0.2812, 1.0, 0.3125, 1.0, 0.2812, 0.5, 0.25, 0.5, 0.25, 1.0, 0.2812, 1.0, 0.25, 0.5, 0.2188, 0.5, 0.2188, 1.0, 0.25, 1.0, 0.2188, 0.5, 0.1875, 0.5, 0.1875, 1.0, 0.2188, 1.0, 0.1875, 0.5, 0.1562, 0.5, 0.1562, 1.0, 0.1875, 1.0, 0.1562, 0.5, 0.125, 0.5, 0.125, 1.0, 0.1562, 1.0, 0.125, 0.5, 0.09375, 0.5, 0.09375, 1.0, 0.125, 1.0, 0.09375, 0.5, 0.0625, 0.5, 0.0625, 1.0, 0.09375, 1.0, 0.0625, 0.5, 0.03125, 0.5, 0.03125, 1.0, 0.0625, 1.0, 0.03125, 0.5, 0.0, 0.5, 0.0, 1.0, 0.03125, 1.0, 0.7188, 0.5, 0.7188, 0.5, 0.6875, 0.5, 0.6875, 0.5, 0.1562, 0.5, 0.1875, 0.5, 0.1875, 0.5, 0.1562, 0.5, 0.4375, 0.5, 0.4375, 0.5, 0.4062, 0.5, 0.4062, 0.5, 0.1562, 0.5, 0.1562, 0.5, 0.125, 0.5, 0.125, 0.5, 0.8438, 0.5, 0.8438, 0.5, 0.8125, 0.5, 0.8125, 0.5, 0.5625, 0.5, 0.5625, 0.5, 0.5312, 0.5, 0.5312, 0.5, 0.2812, 0.5, 0.2812, 0.5, 0.25, 0.5, 0.25, 0.5, 0.9688, 0.5, 0.9688, 0.5, 0.9375, 0.5, 0.9375, 0.5, 0.6875, 0.5, 0.6875, 0.5, 0.6562, 0.5, 0.6562, 0.5, 0.4062, 0.5, 0.4062, 0.5, 0.375, 0.5, 0.375, 0.5, 0.125, 0.5, 0.125, 0.5, 0.09375, 0.5, 0.09375, 0.5, 0.8125, 0.5, 0.8125, 0.5, 0.7812, 0.5, 0.7812, 0.5, 0.5312, 0.5, 0.5312, 0.5, 0.5, 0.5, 0.5, 0.5, 0.25, 0.5, 0.25, 0.5, 0.2188, 0.5, 0.2188, 0.5, 0.9375, 0.5, 0.9375, 0.5, 0.9062, 0.5, 0.9062, 0.5, 0.6562, 0.5, 0.6562, 0.5, 0.625, 0.5, 0.625, 0.5, 0.375, 0.5, 0.375, 0.5, 0.3438, 0.5, 0.3438, 0.5, 0.09375, 0.5, 0.09375, 0.5, 0.0625, 0.5, 0.0625, 0.5, 0.7812, 0.5, 0.7812, 0.5, 0.75, 0.5, 0.75, 0.5, 0.5, 0.5, 0.5, 0.5, 0.4688, 0.5, 0.4688, 0.5, 0.2188, 0.5, 0.2188, 0.5, 0.1875, 0.5, 0.1875, 0.5, 0.9062, 0.5, 0.9062, 0.5, 0.875, 0.5, 0.875, 0.5, 0.625, 0.5, 0.625, 0.5, 0.5938, 0.5, 0.5938, 0.5, 0.3438, 0.5, 0.3438, 0.5, 0.3125, 0.5, 0.3125, 0.5, 0.0625, 0.5, 0.0625, 0.5, 0.03125, 0.5, 0.03125, 0.5, 0.75, 0.5, 0.75, 0.5, 0.7188, 0.5, 0.7188, 0.5, 0.4688, 0.5, 0.4688, 0.5, 0.4375, 0.5, 0.4375, 0.5, 0.1875, 0.5, 0.1875, 0.5, 0.1562, 0.5, 0.1562, 0.5, 0.875, 0.5, 0.875, 0.5, 0.8438, 0.5, 0.8438, 0.5, 0.5938, 0.5, 0.5938, 0.5, 0.5625, 0.5, 0.5625, 0.5, 0.3125, 0.5, 0.3125, 0.5, 0.2812, 0.5, 0.2812, 0.5, 1.0, 0.5, 1.0, 0.5, 0.9688, 0.5, 0.9688, 0.5, 0.03125, 0.5, 0.03125, 0.5, 0.0, 0.5, 0.0, 0.5, 1.0, 0.5, 1.0, 1.0, 0.9688, 1.0, 0.9688, 0.5, 0.9688, 0.5, 0.9688, 1.0, 0.9375, 1.0, 0.9375, 0.5, 0.9375, 0.5, 0.9375, 1.0, 0.9062, 1.0, 0.9062, 0.5, 0.9062, 0.5, 0.9062, 1.0, 0.875, 1.0, 0.875, 0.5, 0.875, 0.5, 0.875, 1.0, 0.8438, 1.0, 0.8438, 0.5, 0.8438, 0.5, 0.8438, 1.0, 0.8125, 1.0, 0.8125, 0.5, 0.8125, 0.5, 0.8125, 1.0, 0.7812, 1.0, 0.7812, 0.5, 0.7812, 0.5, 0.7812, 1.0, 0.75, 1.0, 0.75, 0.5, 0.75, 0.5, 0.75, 1.0, 0.7188, 1.0, 0.7188, 0.5, 0.7188, 0.5, 0.7188, 1.0, 0.6875, 1.0, 0.6875, 0.5, 0.6875, 0.5, 0.6875, 1.0, 0.6562, 1.0, 0.6562, 0.5, 0.6562, 0.5, 0.6562, 1.0, 0.625, 1.0, 0.625, 0.5, 0.625, 0.5, 0.625, 1.0, 0.5938, 1.0, 0.5938, 0.5, 0.5938, 0.5, 0.5938, 1.0, 0.5625, 1.0, 0.5625, 0.5, 0.5625, 0.5, 0.5625, 1.0, 0.5312, 1.0, 0.5312, 0.5, 0.5312, 0.5, 0.5312, 1.0, 0.5, 1.0, 0.5, 0.5, 0.5, 0.5, 0.5, 1.0, 0.4688, 1.0, 0.4688, 0.5, 0.4688, 0.5, 0.4688, 1.0, 0.4375, 1.0, 0.4375, 0.5, 0.4375, 0.5, 0.4375, 1.0, 0.4062, 1.0, 0.4062, 0.5, 0.4062, 0.5, 0.4062, 1.0, 0.375, 1.0, 0.375, 0.5, 0.375, 0.5, 0.375, 1.0, 0.3438, 1.0, 0.3438, 0.5, 0.3438, 0.5, 0.3438, 1.0, 0.3125, 1.0, 0.3125, 0.5, 0.3125, 0.5, 0.3125, 1.0, 0.2812, 1.0, 0.2812, 0.5, 0.2812, 0.5, 0.2812, 1.0, 0.25, 1.0, 0.25, 0.5, 0.25, 0.5, 0.25, 1.0, 0.2188, 1.0, 0.2188, 0.5, 0.2188, 0.5, 0.2188, 1.0, 0.1875, 1.0, 0.1875, 0.5, 0.1875, 0.5, 0.1875, 1.0, 0.1562, 1.0, 0.1562, 0.5, 0.1562, 0.5, 0.1562, 1.0, 0.125, 1.0, 0.125, 0.5, 0.125, 0.5, 0.125, 1.0, 0.09375, 1.0, 0.09375, 0.5, 0.09375, 0.5, 0.09375, 1.0, 0.0625, 1.0, 0.0625, 0.5, 0.0625, 0.5, 0.0625, 1.0, 0.03125, 1.0, 0.03125, 0.5, 0.03125, 0.5, 0.03125, 1.0, 0.0, 1.0, 0.0, 0.5, 0.7188, 0.5, 0.6875, 0.5, 0.6875, 0.5, 0.7188, 0.5, 0.2812, 0.5, 0.25, 0.5, 0.25, 0.5, 0.2812, 0.5, 0.4375, 0.5, 0.4062, 0.5, 0.4062, 0.5, 0.4375, 0.5, 0.1562, 0.5, 0.125, 0.5, 0.125, 0.5, 0.1562, 0.5, 0.8438, 0.5, 0.8125, 0.5, 0.8125, 0.5, 0.8438, 0.5, 0.5625, 0.5, 0.5312, 0.5, 0.5312, 0.5, 0.5625, 0.5, 0.2812, 0.5, 0.25, 0.5, 0.25, 0.5, 0.2812, 0.5, 0.9688, 0.5, 0.9375, 0.5, 0.9375, 0.5, 0.9688, 0.5, 0.6875, 0.5, 0.6562, 0.5, 0.6562, 0.5, 0.6875, 0.5, 0.4062, 0.5, 0.375, 0.5, 0.375, 0.5, 0.4062, 0.5, 0.125, 0.5, 0.09375, 0.5, 0.09375, 0.5, 0.125, 0.5, 0.8125, 0.5, 0.7812, 0.5, 0.7812, 0.5, 0.8125, 0.5, 0.5312, 0.5, 0.5, 0.5, 0.5, 0.5, 0.5312, 0.5, 0.25, 0.5, 0.2188, 0.5, 0.2188, 0.5, 0.25, 0.5, 0.9375, 0.5, 0.9062, 0.5, 0.9062, 0.5, 0.9375, 0.5, 0.6562, 0.5, 0.625, 0.5, 0.625, 0.5, 0.6562, 0.5, 0.375, 0.5, 0.3438, 0.5, 0.3438, 0.5, 0.375, 0.5, 0.09375, 0.5, 0.0625, 0.5, 0.0625, 0.5, 0.09375, 0.5, 0.7812, 0.5, 0.75, 0.5, 0.75, 0.5, 0.7812, 0.5, 0.5, 0.5, 0.4688, 0.5, 0.4688, 0.5, 0.5, 0.5, 0.2188, 0.5, 0.1875, 0.5, 0.1875, 0.5, 0.2188, 0.5, 0.9062, 0.5, 0.875, 0.5, 0.875, 0.5, 0.9062, 0.5, 0.625, 0.5, 0.5938, 0.5, 0.5938, 0.5, 0.625, 0.5, 0.3438, 0.5, 0.3125, 0.5, 0.3125, 0.5, 0.3438, 0.5, 0.0625, 0.5, 0.03125, 0.5, 0.03125, 0.5, 0.0625, 0.5, 0.75, 0.5, 0.7188, 0.5, 0.7188, 0.5, 0.75, 0.5, 0.4688, 0.5, 0.4375, 0.5, 0.4375, 0.5, 0.4688, 0.5, 0.1875, 0.5, 0.1562, 0.5, 0.1562, 0.5, 0.1875, 0.5, 0.875, 0.5, 0.8438, 0.5, 0.8438, 0.5, 0.875, 0.5, 0.5938, 0.5, 0.5625, 0.5, 0.5625, 0.5, 0.5938, 0.5, 0.3125, 0.5, 0.2812, 0.5, 0.2812, 0.5, 0.3125, 0.5, 1.0, 0.5, 0.9688, 0.5, 0.9688, 0.5, 1.0, 0.5, 0.03125, 0.5, 0.0, 0.5, 0.0, 0.5, 0.03125, 0.5, 0.7812, 1.0, 0.75, 1.0, 0.75, 1.0, 0.7812, 1.0, 0.8125, 1.0, 0.8438, 1.0, 0.8438, 1.0, 0.8125, 1.0, 0.0, 0.0, 0.0, 0.0, 0.0, 0.0, 0.0, 0.0, 0.25, 1.0, 0.2188, 1.0, 0.2188, 1.0, 0.25, 1.0, 0.2812, 1.0, 0.3125, 1.0, 0.3125, 1.0, 0.2812, 1.0, 0.0, 0.0, 0.0, 0.0, 0.0, 0.0, 0.0, 0.0, 0.0, 0.0, 0.0, 0.0, 0.0, 0.0, 0.0, 0.0, 0.8125, 1.0, 0.7812, 1.0, 0.7812, 1.0, 0.8125, 1.0, 0.8438, 1.0, 0.875, 1.0, 0.875, 1.0, 0.8438, 1.0, 0.0, 0.0, 0.0, 0.0, 0.0, 0.0, 0.0, 0.0, 0.2812, 1.0, 0.25, 1.0, 0.25, 1.0, 0.2812, 1.0, 0.3125, 1.0, 0.3438, 1.0, 0.3438, 1.0, 0.3125, 1.0, 0.0, 0.0, 0.0, 0.0, 0.0, 0.0, 0.0, 0.0, 0.0, 0.0, 0.0, 0.0, 0.0, 0.0, 0.0, 0.0, 0.8438, 1.0, 0.8125, 1.0, 0.8125, 1.0, 0.8438, 1.0, 0.875, 1.0, 0.9062, 1.0, 0.9062, 1.0, 0.875, 1.0, 0.0, 0.0, 0.0, 0.0, 0.0, 0.0, 0.0, 0.0, 0.3125, 1.0, 0.2812, 1.0, 0.2812, 1.0, 0.3125, 1.0, 0.3438, 1.0, 0.375, 1.0, 0.375, 1.0, 0.3438, 1.0, 0.0, 0.0, 0.0, 0.0, 0.0, 0.0, 0.0, 0.0, 0.0, 0.0, 0.0, 0.0, 0.0, 0.0, 0.0, 0.0, 0.875, 1.0, 0.8438, 1.0, 0.8438, 1.0, 0.875, 1.0, 0.9062, 1.0, 0.9375, 1.0, 0.9375, 1.0, 0.9062, 1.0, 0.0, 0.0, 0.0, 0.0, 0.0, 0.0, 0.0, 0.0, 0.3438, 1.0, 0.3125, 1.0, 0.3125, 1.0, 0.3438, 1.0, 0.375, 1.0, 0.4062, 1.0, 0.4062, 1.0, 0.375, 1.0, 0.0, 0.0, 0.0, 0.0, 0.0, 0.0, 0.0, 0.0, 0.0, 0.0, 0.0, 0.0, 0.0, 0.0, 0.0, 0.0, 0.9062, 1.0, 0.875, 1.0, 0.875, 1.0, 0.9062, 1.0, 0.9375, 1.0, 0.9688, 1.0, 0.9688, 1.0, 0.9375, 1.0, 0.0, 0.0, 0.0, 0.0, 0.0, 0.0, 0.0, 0.0, 0.375, 1.0, 0.3438, 1.0, 0.3438, 1.0, 0.375, 1.0, 0.4062, 1.0, 0.4375, 1.0, 0.4375, 1.0, 0.4062, 1.0, 0.0, 0.0, 0.0, 0.0, 0.0, 0.0, 0.0, 0.0, 0.0, 0.0, 0.0, 0.0, 0.0, 0.0, 0.0, 0.0, 0.9375, 1.0, 0.9062, 1.0, 0.9062, 1.0, 0.9375, 1.0, 0.0, 0.0, 0.0, 0.0, 0.0, 0.0, 0.0, 0.0, 0.4062, 1.0, 0.375, 1.0, 0.375, 1.0, 0.4062, 1.0, 0.4375, 1.0, 0.4688, 1.0, 0.4688, 1.0, 0.4375, 1.0, 0.0, 0.0, 0.0, 0.0, 0.0, 0.0, 0.0, 0.0, 0.9688, 1.0, 1.0, 1.0, 1.0, 1.0, 0.9688, 1.0, 0.0, 0.0, 0.0, 0.0, 0.0, 0.0, 0.0, 0.0, 0.9688, 1.0, 0.9375, 1.0, 0.9375, 1.0, 0.9688, 1.0, 0.0, 0.0, 0.0, 0.0, 0.0, 0.0, 0.0, 0.0, 0.4375, 1.0, 0.4062, 1.0, 0.4062, 1.0, 0.4375, 1.0, 0.4688, 1.0, 0.5, 1.0, 0.5, 1.0, 0.4688, 1.0, 0.0, 0.0, 0.0, 0.0, 0.0, 0.0, 0.0, 0.0, 0.0, 0.0, 0.0, 0.0, 0.0, 0.0, 0.0, 0.0, 0.0, 0.0, 0.0, 0.0, 0.0, 0.0, 0.0, 0.0, 0.4688, 1.0, 0.4375, 1.0, 0.4375, 1.0, 0.4688, 1.0, 0.5, 1.0, 0.5312, 1.0, 0.5312, 1.0, 0.5, 1.0, 1.0, 1.0, 0.9688, 1.0, 0.9688, 1.0, 1.0, 1.0, 0.0, 0.0, 0.0, 0.0, 0.0, 0.0, 0.0, 0.0, 0.0, 0.0, 0.0, 0.0, 0.0, 0.0, 0.0, 0.0, 0.0, 0.0, 0.0, 0.0, 0.0, 0.0, 0.0, 0.0, 0.5, 1.0, 0.4688, 1.0, 0.4688, 1.0, 0.5, 1.0, 0.5312, 1.0, 0.5625, 1.0, 0.5625, 1.0, 0.5312, 1.0, 0.0, 1.0, 0.03125, 1.0, 0.03125, 1.0, 0.0, 1.0, 0.0, 0.0, 0.0, 0.0, 0.0, 0.0, 0.0, 0.0, 0.0, 0.0, 0.0, 0.0, 0.0, 0.0, 0.0, 0.0, 0.0, 0.0, 0.0, 0.0, 0.0, 0.0, 0.0, 0.0, 0.5312, 1.0, 0.5, 1.0, 0.5, 1.0, 0.5312, 1.0, 0.5625, 1.0, 0.5938, 1.0, 0.5938, 1.0, 0.5625, 1.0, 0.03125, 1.0, 0.0625, 1.0, 0.0625, 1.0, 0.03125, 1.0, 0.0, 0.0, 0.0, 0.0, 0.0, 0.0, 0.0, 0.0, 0.0, 0.0, 0.0, 0.0, 0.0, 0.0, 0.0, 0.0, 0.0, 0.0, 0.0, 0.0, 0.0, 0.0, 0.0, 0.0, 0.5625, 1.0, 0.5312, 1.0, 0.5312, 1.0, 0.5625, 1.0, 0.5938, 1.0, 0.625, 1.0, 0.625, 1.0, 0.5938, 1.0, 0.03125, 1.0, 0.0, 1.0, 0.0, 1.0, 0.03125, 1.0, 0.0625, 1.0, 0.09375, 1.0, 0.09375, 1.0, 0.0625, 1.0, 0.0, 0.0, 0.0, 0.0, 0.0, 0.0, 0.0, 0.0, 0.0, 0.0, 0.0, 0.0, 0.0, 0.0, 0.0, 0.0, 0.0, 0.0, 0.0, 0.0, 0.0, 0.0, 0.0, 0.0, 0.5938, 1.0, 0.5625, 1.0, 0.5625, 1.0, 0.5938, 1.0, 0.625, 1.0, 0.6562, 1.0, 0.6562, 1.0, 0.625, 1.0, 0.0625, 1.0, 0.03125, 1.0, 0.03125, 1.0, 0.0625, 1.0, 0.09375, 1.0, 0.125, 1.0, 0.125, 1.0, 0.09375, 1.0, 0.0, 0.0, 0.0, 0.0, 0.0, 0.0, 0.0, 0.0, 0.0, 0.0, 0.0, 0.0, 0.0, 0.0, 0.0, 0.0, 0.0, 0.0, 0.0, 0.0, 0.0, 0.0, 0.0, 0.0, 0.625, 1.0, 0.5938, 1.0, 0.5938, 1.0, 0.625, 1.0, 0.6562, 1.0, 0.6875, 1.0, 0.6875, 1.0, 0.6562, 1.0, 0.09375, 1.0, 0.0625, 1.0, 0.0625, 1.0, 0.09375, 1.0, 0.125, 1.0, 0.1562, 1.0, 0.1562, 1.0, 0.125, 1.0, 0.0, 0.0, 0.0, 0.0, 0.0, 0.0, 0.0, 0.0, 0.0, 0.0, 0.0, 0.0, 0.0, 0.0, 0.0, 0.0, 0.0, 0.0, 0.0, 0.0, 0.0, 0.0, 0.0, 0.0, 0.0, 0.0, 0.0, 0.0, 0.0, 0.0, 0.0, 0.0, 0.6562, 1.0, 0.625, 1.0, 0.625, 1.0, 0.6562, 1.0, 0.6875, 1.0, 0.7188, 1.0, 0.7188, 1.0, 0.6875, 1.0, 0.0, 0.0, 0.0, 0.0, 0.0, 0.0, 0.0, 0.0, 0.125, 1.0, 0.09375, 1.0, 0.09375, 1.0, 0.125, 1.0, 0.1562, 1.0, 0.1875, 1.0, 0.1875, 1.0, 0.1562, 1.0, 0.0, 0.0, 0.0, 0.0, 0.0, 0.0, 0.0, 0.0, 0.0, 0.0, 0.0, 0.0, 0.0, 0.0, 0.0, 0.0, 0.0, 0.0, 0.0, 0.0, 0.0, 0.0, 0.0, 0.0, 0.0, 0.0, 0.0, 0.0, 0.0, 0.0, 0.0, 0.0, 0.0, 0.0, 0.0, 0.0, 0.0, 0.0, 0.0, 0.0, 0.6875, 1.0, 0.6562, 1.0, 0.6562, 1.0, 0.6875, 1.0, 0.7188, 1.0, 0.75, 1.0, 0.75, 1.0, 0.7188, 1.0, 0.0, 0.0, 0.0, 0.0, 0.0, 0.0, 0.0, 0.0, 0.1562, 1.0, 0.125, 1.0, 0.125, 1.0, 0.1562, 1.0, 0.1875, 1.0, 0.2188, 1.0, 0.2188, 1.0, 0.1875, 1.0, 0.0, 0.0, 0.0, 0.0, 0.0, 0.0, 0.0, 0.0, 0.0, 0.0, 0.0, 0.0, 0.0, 0.0, 0.0, 0.0, 0.0, 0.0, 0.0, 0.0, 0.0, 0.0, 0.0, 0.0, 0.0, 0.0, 0.0, 0.0, 0.0, 0.0, 0.0, 0.0, 0.0, 0.0, 0.0, 0.0, 0.0, 0.0, 0.0, 0.0, 0.7188, 1.0, 0.6875, 1.0, 0.6875, 1.0, 0.7188, 1.0, 0.75, 1.0, 0.7812, 1.0, 0.7812, 1.0, 0.75, 1.0, 0.0, 0.0, 0.0, 0.0, 0.0, 0.0, 0.0, 0.0, 0.1875, 1.0, 0.1562, 1.0, 0.1562, 1.0, 0.1875, 1.0, 0.2188, 1.0, 0.25, 1.0, 0.25, 1.0, 0.2188, 1.0, 0.0, 0.0, 0.0, 0.0, 0.0, 0.0, 0.0, 0.0, 0.0, 0.0, 0.0, 0.0, 0.0, 0.0, 0.0, 0.0, 0.0, 0.0, 0.0, 0.0, 0.0, 0.0, 0.0, 0.0, 0.0, 0.0, 0.0, 0.0, 0.0, 0.0, 0.0, 0.0, 0.0, 0.0, 0.0, 0.0, 0.0, 0.0, 0.0, 0.0, 0.75, 1.0, 0.7188, 1.0, 0.7188, 1.0, 0.75, 1.0, 0.7812, 1.0, 0.8125, 1.0, 0.8125, 1.0, 0.7812, 1.0, 0.0, 0.0, 0.0, 0.0, 0.0, 0.0, 0.0, 0.0, 0.2188, 1.0, 0.1875, 1.0, 0.1875, 1.0, 0.2188, 1.0, 0.25, 1.0, 0.2812, 1.0, 0.2812, 1.0, 0.25, 1.0, 0.0, 0.0, 0.0, 0.0, 0.0, 0.0, 0.0, 0.0, 0.0, 0.0, 0.0, 0.0, 0.0, 0.0, 0.0, 0.0, 0.0, 0.0, 0.0, 0.0, 0.0, 0.0, 0.0, 0.0, 0.0, 0.0, 0.0, 0.0, 0.0, 0.0, 0.0, 0.0, 0.3125, 0.5, 0.3438, 0.5, 0.3438, 0.5, 0.3125, 0.5, 0.5312, 0.5, 0.5, 0.5, 0.5, 0.5, 0.5312, 0.5, 0.9688, 0.5, 1.0, 0.5, 1.0, 0.5, 0.9688, 0.5, 0.25, 0.5, 0.2188, 0.5, 0.2188, 0.5, 0.25, 0.5, 0.125, 0.5, 0.1562, 0.5, 0.1562, 0.5, 0.125, 0.5, 0.9375, 0.5, 0.9688, 0.5, 0.9688, 0.5, 0.9375, 0.5, 0.2188, 0.5, 0.1875, 0.5, 0.1875, 0.5, 0.2188, 0.5, 0.09375, 0.5, 0.125, 0.5, 0.125, 0.5, 0.09375, 0.5, 0.9062, 0.5, 0.9375, 0.5, 0.9375, 0.5, 0.9062, 0.5, 0.1875, 0.5, 0.1562, 0.5, 0.1562, 0.5, 0.1875, 0.5, 0.0625, 0.5, 0.09375, 0.5, 0.09375, 0.5, 0.0625, 0.5, 1.0, 0.5, 0.9688, 0.5, 0.9688, 0.5, 1.0, 0.5, 0.875, 0.5, 0.9062, 0.5, 0.9062, 0.5, 0.875, 0.5, 0.1562, 0.5, 0.125, 0.5, 0.125, 0.5, 0.1562, 0.5, 0.03125, 0.5, 0.0625, 0.5, 0.0625, 0.5, 0.03125, 0.5, 0.9688, 0.5, 0.9375, 0.5, 0.9375, 0.5, 0.9688, 0.5, 0.8438, 0.5, 0.875, 0.5, 0.875, 0.5, 0.8438, 0.5, 0.125, 0.5, 0.09375, 0.5, 0.09375, 0.5, 0.125, 0.5, 0.0, 0.5, 0.03125, 0.5, 0.03125, 0.5, 0.0, 0.5, 0.9375, 0.5, 0.9062, 0.5, 0.9062, 0.5, 0.9375, 0.5, 0.8125, 0.5, 0.8438, 0.5, 0.8438, 0.5, 0.8125, 0.5, 0.09375, 0.5, 0.0625, 0.5, 0.0625, 0.5, 0.09375, 0.5, 0.9062, 0.5, 0.875, 0.5, 0.875, 0.5, 0.9062, 0.5, 0.7812, 0.5, 0.8125, 0.5, 0.8125, 0.5, 0.7812, 0.5, 0.0625, 0.5, 0.03125, 0.5, 0.03125, 0.5, 0.0625, 0.5, 0.875, 0.5, 0.8438, 0.5, 0.8438, 0.5, 0.875, 0.5, 0.75, 0.5, 0.7812, 0.5, 0.7812, 0.5, 0.75, 0.5, 0.03125, 0.5, 0.0, 0.5, 0.0, 0.5, 0.03125, 0.5, 0.8438, 0.5, 0.8125, 0.5, 0.8125, 0.5, 0.8438, 0.5, 0.7188, 0.5, 0.75, 0.5, 0.75, 0.5, 0.7188, 0.5, 0.8125, 0.5, 0.7812, 0.5, 0.7812, 0.5, 0.8125, 0.5, 0.6875, 0.5, 0.7188, 0.5, 0.7188, 0.5, 0.6875, 0.5, 0.7812, 0.5, 0.75, 0.5, 0.75, 0.5, 0.7812, 0.5, 0.6562, 0.5, 0.6875, 0.5, 0.6875, 0.5, 0.6562, 0.5, 0.75, 0.5, 0.7188, 0.5, 0.7188, 0.5, 0.75, 0.5, 0.625, 0.5, 0.6562, 0.5, 0.6562, 0.5, 0.625, 0.5, 0.7188, 0.5, 0.6875, 0.5, 0.6875, 0.5, 0.7188, 0.5, 0.5938, 0.5, 0.625, 0.5, 0.625, 0.5, 0.5938, 0.5, 0.6875, 0.5, 0.6562, 0.5, 0.6562, 0.5, 0.6875, 0.5, 0.5625, 0.5, 0.5938, 0.5, 0.5938, 0.5, 0.5625, 0.5, 0.6562, 0.5, 0.625, 0.5, 0.625, 0.5, 0.6562, 0.5, 0.5312, 0.5, 0.5625, 0.5, 0.5625, 0.5, 0.5312, 0.5, 0.625, 0.5, 0.5938, 0.5, 0.5938, 0.5, 0.625, 0.5, 0.5, 0.5, 0.5312, 0.5, 0.5312, 0.5, 0.5, 0.5, 0.5938, 0.5, 0.5625, 0.5, 0.5625, 0.5, 0.5938, 0.5, 0.4688, 0.5, 0.5, 0.5, 0.5, 0.5, 0.4688, 0.5, 0.5625, 0.5, 0.5312, 0.5, 0.5312, 0.5, 0.5625, 0.5, 0.4375, 0.5, 0.4688, 0.5, 0.4688, 0.5, 0.4375, 0.5, 0.5312, 0.5, 0.5, 0.5, 0.5, 0.5, 0.5312, 0.5, 0.4062, 0.5, 0.4375, 0.5, 0.4375, 0.5, 0.4062, 0.5, 0.5, 0.5, 0.4688, 0.5, 0.4688, 0.5, 0.5, 0.5, 0.375, 0.5, 0.4062, 0.5, 0.4062, 0.5, 0.375, 0.5, 0.4688, 0.5, 0.4375, 0.5, 0.4375, 0.5, 0.4688, 0.5, 0.3438, 0.5, 0.375, 0.5, 0.375, 0.5, 0.3438, 0.5, 0.4375, 0.5, 0.4062, 0.5, 0.4062, 0.5, 0.4375, 0.5, 0.3125, 0.5, 0.3438, 0.5, 0.3438, 0.5, 0.3125, 0.5, 0.4062, 0.5, 0.375, 0.5, 0.375, 0.5, 0.4062, 0.5, 0.2812, 0.5, 0.3125, 0.5, 0.3125, 0.5, 0.2812, 0.5, 0.375, 0.5, 0.3438, 0.5, 0.3438, 0.5, 0.375, 0.5, 0.25, 0.5, 0.2812, 0.5, 0.2812, 0.5, 0.25, 0.5, 0.3438, 0.5, 0.3125, 0.5, 0.3125, 0.5, 0.3438, 0.5, 0.2188, 0.5, 0.25, 0.5, 0.25, 0.5, 0.2188, 0.5, 0.3125, 0.5, 0.2812, 0.5, 0.2812, 0.5, 0.3125, 0.5, 0.1875, 0.5, 0.2188, 0.5, 0.2188, 0.5, 0.1875, 0.5, 0.75, 0.49, 0.7032, 0.4854, 0.6582, 0.4717, 0.6167, 0.4496, 0.5803, 0.4197, 0.5504, 0.3833, 0.5283, 0.3418, 0.5146, 0.2968, 0.51, 0.25, 0.5146, 0.2032, 0.5283, 0.1582, 0.5504, 0.1167, 0.5803, 0.08029, 0.6167, 0.05045, 0.6582, 0.02827, 0.7032, 0.01461, 0.75, 0.01, 0.7968, 0.01461, 0.8418, 0.02827, 0.8833, 0.05045, 0.9197, 0.08029, 0.9496, 0.1167, 0.9717, 0.1582, 0.9854, 0.2032, 0.99, 0.25, 0.9854, 0.2968, 0.9717, 0.3418, 0.9496, 0.3833, 0.9197, 0.4197, 0.8833, 0.4496, 0.8418, 0.4717, 0.7968, 0.4854, 0.75, 0.49, 0.7968, 0.4854, 0.8418, 0.4717, 0.8833, 0.4496, 0.9197, 0.4197, 0.9496, 0.3833, 0.9717, 0.3418, 0.9854, 0.2968, 0.99, 0.25, 0.9854, 0.2032, 0.9717, 0.1582, 0.9496, 0.1167, 0.9197, 0.08029, 0.8833, 0.05045, 0.8418, 0.02827, 0.7968, 0.01461, 0.75, 0.01, 0.7032, 0.01461, 0.6582, 0.02827, 0.6167, 0.05045, 0.5803, 0.08029, 0.5504, 0.1167, 0.5283, 0.1582, 0.5146, 0.2032, 0.51, 0.25, 0.5146, 0.2968, 0.5283, 0.3418, 0.5504, 0.3833, 0.5803, 0.4197, 0.6167, 0.4496, 0.6582, 0.4717, 0.7032, 0.4854, 0.5, 0.5, 0.4688, 0.5, 0.4688, 0.5, 0.5, 0.5, 0.2812, 0.5, 0.3125, 0.5, 0.3125, 0.5, 0.2812, 0.5, 0.4688, 0.5, 0.4375, 0.5, 0.4375, 0.5, 0.4688, 0.5, 0.25, 0.5, 0.2812, 0.5, 0.2812, 0.5, 0.25, 0.5, 0.4375, 0.5, 0.4062, 0.5, 0.4062, 0.5, 0.4375, 0.5, 0.2188, 0.5, 0.25, 0.5, 0.25, 0.5, 0.2188, 0.5, 0.4062, 0.5, 0.375, 0.5, 0.375, 0.5, 0.4062, 0.5, 0.1875, 0.5, 0.2188, 0.5, 0.2188, 0.5, 0.1875, 0.5, 0.375, 0.5, 0.3438, 0.5, 0.3438, 0.5, 0.375, 0.5, 0.1562, 0.5, 0.1875, 0.5, 0.1875, 0.5, 0.1562, 0.5, 0.9688, 0.5, 1.0, 0.5, 1.0, 0.5, 0.9688, 0.5, 0.3438, 0.5, 0.3125, 0.5, 0.3125, 0.5, 0.3438, 0.5, 0.125, 0.5, 0.1562, 0.5, 0.1562, 0.5, 0.125, 0.5, 0.9375, 0.5, 0.9688, 0.5, 0.9688, 0.5, 0.9375, 0.5, 0.3125, 0.5, 0.2812, 0.5, 0.2812, 0.5, 0.3125, 0.5, 0.09375, 0.5, 0.125, 0.5, 0.125, 0.5, 0.09375, 0.5, 0.9062, 0.5, 0.9375, 0.5, 0.9375, 0.5, 0.9062, 0.5, 0.2812, 0.5, 0.25, 0.5, 0.25, 0.5, 0.2812, 0.5, 0.0625, 0.5, 0.09375, 0.5, 0.09375, 0.5, 0.0625, 0.5, 0.875, 0.5, 0.9062, 0.5, 0.9062, 0.5, 0.875, 0.5, 0.25, 0.5, 0.2188, 0.5, 0.2188, 0.5, 0.25, 0.5, 0.03125, 0.5, 0.0625, 0.5, 0.0625, 0.5, 0.03125, 0.5, 0.8438, 0.5, 0.875, 0.5, 0.875, 0.5, 0.8438, 0.5, 0.2188, 0.5, 0.1875, 0.5, 0.1875, 0.5, 0.2188, 0.5, 0.0, 0.5, 0.03125, 0.5, 0.03125, 0.5, 0.0, 0.5, 0.8125, 0.5, 0.8438, 0.5, 0.8438, 0.5, 0.8125, 0.5, 0.1875, 0.5, 0.1562, 0.5, 0.1562, 0.5, 0.1875, 0.5, 1.0, 0.5, 0.9688, 0.5, 0.9688, 0.5, 1.0, 0.5, 0.7812, 0.5, 0.8125, 0.5, 0.8125, 0.5, 0.7812, 0.5, 0.1562, 0.5, 0.125, 0.5, 0.125, 0.5, 0.1562, 0.5, 0.9688, 0.5, 0.9375, 0.5, 0.9375, 0.5, 0.9688, 0.5, 0.75, 0.5, 0.7812, 0.5, 0.7812, 0.5, 0.75, 0.5, 0.125, 0.5, 0.09375, 0.5, 0.09375, 0.5, 0.125, 0.5, 0.9375, 0.5, 0.9062, 0.5, 0.9062, 0.5, 0.9375, 0.5, 0.7188, 0.5, 0.75, 0.5, 0.75, 0.5, 0.7188, 0.5, 0.09375, 0.5, 0.0625, 0.5, 0.0625, 0.5, 0.09375, 0.5, 0.9062, 0.5, 0.875, 0.5, 0.875, 0.5, 0.9062, 0.5, 0.6875, 0.5, 0.7188, 0.5, 0.7188, 0.5, 0.6875, 0.5, 0.0625, 0.5, 0.03125, 0.5, 0.03125, 0.5, 0.0625, 0.5, 0.875, 0.5, 0.8438, 0.5, 0.8438, 0.5, 0.875, 0.5, 0.6562, 0.5, 0.6875, 0.5, 0.6875, 0.5, 0.6562, 0.5, 0.03125, 0.5, 0.0, 0.5, 0.0, 0.5, 0.03125, 0.5, 0.8438, 0.5, 0.8125, 0.5, 0.8125, 0.5, 0.8438, 0.5, 0.625, 0.5, 0.6562, 0.5, 0.6562, 0.5, 0.625, 0.5, 0.8125, 0.5, 0.7812, 0.5, 0.7812, 0.5, 0.8125, 0.5, 0.5938, 0.5, 0.625, 0.5, 0.625, 0.5, 0.5938, 0.5, 0.7812, 0.5, 0.75, 0.5, 0.75, 0.5, 0.7812, 0.5, 0.5625, 0.5, 0.5938, 0.5, 0.5938, 0.5, 0.5625, 0.5, 0.75, 0.5, 0.7188, 0.5, 0.7188, 0.5, 0.75, 0.5, 0.5312, 0.5, 0.5625, 0.5, 0.5625, 0.5, 0.5312, 0.5, 0.7188, 0.5, 0.6875, 0.5, 0.6875, 0.5, 0.7188, 0.5, 0.5, 0.5, 0.5312, 0.5, 0.5312, 0.5, 0.5, 0.5, 0.6875, 0.5, 0.6562, 0.5, 0.6562, 0.5, 0.6875, 0.5, 0.4688, 0.5, 0.5, 0.5, 0.5, 0.5, 0.4688, 0.5, 0.6562, 0.5, 0.625, 0.5, 0.625, 0.5, 0.6562, 0.5, 0.4375, 0.5, 0.4688, 0.5, 0.4688, 0.5, 0.4375, 0.5, 0.625, 0.5, 0.5938, 0.5, 0.5938, 0.5, 0.625, 0.5, 0.4062, 0.5, 0.4375, 0.5, 0.4375, 0.5, 0.4062, 0.5, 0.5938, 0.5, 0.5625, 0.5, 0.5625, 0.5, 0.5938, 0.5, 0.375, 0.5, 0.4062, 0.5, 0.4062, 0.5, 0.375, 0.5, 0.5625, 0.5, 0.5312, 0.5, 0.5312, 0.5, 0.5625, 0.5, 0.3438, 0.5, 0.375, 0.5, 0.375, 0.5, 0.3438, 0.5, 0.75, 1.0, 0.7188, 1.0, 0.7188, 1.0, 0.75, 1.0, 0.0, 0.0, 0.0, 0.0, 0.0, 0.0, 0.0, 0.0, 0.125, 1.0, 0.1562, 1.0, 0.1562, 1.0, 0.125, 1.0, 0.7812, 1.0, 0.75, 1.0, 0.75, 1.0, 0.7812, 1.0, 0.0, 0.0, 0.0, 0.0, 0.0, 0.0, 0.0, 0.0, 0.1562, 1.0, 0.1875, 1.0, 0.1875, 1.0, 0.1562, 1.0, 0.8125, 1.0, 0.7812, 1.0, 0.7812, 1.0, 0.8125, 1.0, 0.0, 0.0, 0.0, 0.0, 0.0, 0.0, 0.0, 0.0, 0.1875, 1.0, 0.2188, 1.0, 0.2188, 1.0, 0.1875, 1.0, 0.8438, 1.0, 0.8125, 1.0, 0.8125, 1.0, 0.8438, 1.0, 0.0, 0.0, 0.0, 0.0, 0.0, 0.0, 0.0, 0.0, 0.2188, 1.0, 0.25, 1.0, 0.25, 1.0, 0.2188, 1.0, 0.875, 1.0, 0.8438, 1.0, 0.8438, 1.0, 0.875, 1.0, 0.0, 0.0, 0.0, 0.0, 0.0, 0.0, 0.0, 0.0, 0.25, 1.0, 0.2812, 1.0, 0.2812, 1.0, 0.25, 1.0, 0.9062, 1.0, 0.875, 1.0, 0.875, 1.0, 0.9062, 1.0, 0.0, 0.0, 0.0, 0.0, 0.0, 0.0, 0.0, 0.0, 0.2812, 1.0, 0.3125, 1.0, 0.3125, 1.0, 0.2812, 1.0, 0.9375, 1.0, 0.9062, 1.0, 0.9062, 1.0, 0.9375, 1.0, 0.0, 0.0, 0.0, 0.0, 0.0, 0.0, 0.0, 0.0, 0.3125, 1.0, 0.3438, 1.0, 0.3438, 1.0, 0.3125, 1.0, 0.9688, 1.0, 0.9375, 1.0, 0.9375, 1.0, 0.9688, 1.0, 0.0, 0.0, 0.0, 0.0, 0.0, 0.0, 0.0, 0.0, 0.3438, 1.0, 0.375, 1.0, 0.375, 1.0, 0.3438, 1.0, 1.0, 1.0, 0.9688, 1.0, 0.9688, 1.0, 1.0, 1.0, 0.0, 0.0, 0.0, 0.0, 0.0, 0.0, 0.0, 0.0, 0.375, 1.0, 0.4062, 1.0, 0.4062, 1.0, 0.375, 1.0, 0.0, 0.0, 0.0, 0.0, 0.0, 0.0, 0.0, 0.0, 0.4062, 1.0, 0.4375, 1.0, 0.4375, 1.0, 0.4062, 1.0, 0.0, 0.0, 0.0, 0.0, 0.0, 0.0, 0.0, 0.0, 0.4375, 1.0, 0.4688, 1.0, 0.4688, 1.0, 0.4375, 1.0, 0.0, 0.0, 0.0, 0.0, 0.0, 0.0, 0.0, 0.0, 0.4688, 1.0, 0.5, 1.0, 0.5, 1.0, 0.4688, 1.0, 0.0, 0.0, 0.0, 0.0, 0.0, 0.0, 0.0, 0.0, 0.5, 1.0, 0.5312, 1.0, 0.5312, 1.0, 0.5, 1.0, 0.0, 0.0, 0.0, 0.0, 0.0, 0.0, 0.0, 0.0, 0.5312, 1.0, 0.5625, 1.0, 0.5625, 1.0, 0.5312, 1.0, 0.0, 0.0, 0.0, 0.0, 0.0, 0.0, 0.0, 0.0, 0.5625, 1.0, 0.5938, 1.0, 0.5938, 1.0, 0.5625, 1.0, 0.0, 0.0, 0.0, 0.0, 0.0, 0.0, 0.0, 0.0, 0.5938, 1.0, 0.625, 1.0, 0.625, 1.0, 0.5938, 1.0, 0.0, 0.0, 0.0, 0.0, 0.0, 0.0, 0.0, 0.0, 0.625, 1.0, 0.6562, 1.0, 0.6562, 1.0, 0.625, 1.0, 0.0, 0.0, 0.0, 0.0, 0.0, 0.0, 0.0, 0.0, 0.6562, 1.0, 0.6875, 1.0, 0.6875, 1.0, 0.6562, 1.0, 0.0, 0.0, 0.0, 0.0, 0.0, 0.0, 0.0, 0.0, 0.6875, 1.0, 0.7188, 1.0, 0.7188, 1.0, 0.6875, 1.0, 0.0, 0.0, 0.0, 0.0, 0.0, 0.0, 0.0, 0.0, 0.7188, 1.0, 0.75, 1.0, 0.75, 1.0, 0.7188, 1.0, 0.0, 0.0, 0.0, 0.0, 0.0, 0.0, 0.0, 0.0, 0.75, 1.0, 0.7812, 1.0, 0.7812, 1.0, 0.75, 1.0, 0.0, 0.0, 0.0, 0.0, 0.0, 0.0, 0.0, 0.0, 0.7812, 1.0, 0.8125, 1.0, 0.8125, 1.0, 0.7812, 1.0, 0.0, 0.0, 0.0, 0.0, 0.0, 0.0, 0.0, 0.0, 0.8125, 1.0, 0.8438, 1.0, 0.8438, 1.0, 0.8125, 1.0, 0.0, 0.0, 0.0, 0.0, 0.0, 0.0, 0.0, 0.0, 0.0, 0.0, 0.0, 0.0, 0.0, 0.0, 0.0, 0.0, 0.8438, 1.0, 0.875, 1.0, 0.875, 1.0, 0.8438, 1.0, 0.0, 0.0, 0.0, 0.0, 0.0, 0.0, 0.0, 0.0, 0.0, 0.0, 0.0, 0.0, 0.0, 0.0, 0.0, 0.0, 0.875, 1.0, 0.9062, 1.0, 0.9062, 1.0, 0.875, 1.0, 0.0, 0.0, 0.0, 0.0, 0.0, 0.0, 0.0, 0.0, 0.0, 0.0, 0.0, 0.0, 0.0, 0.0, 0.0, 0.0, 0.9062, 1.0, 0.9375, 1.0, 0.9375, 1.0, 0.9062, 1.0, 0.0, 0.0, 0.0, 0.0, 0.0, 0.0, 0.0, 0.0, 0.0, 0.0, 0.0, 0.0, 0.0, 0.0, 0.0, 0.0, 0.9375, 1.0, 0.9688, 1.0, 0.9688, 1.0, 0.9375, 1.0, 0.0, 0.0, 0.0, 0.0, 0.0, 0.0, 0.0, 0.0, 0.0, 0.0, 0.0, 0.0, 0.0, 0.0, 0.0, 0.0, 0.9688, 1.0, 1.0, 1.0, 1.0, 1.0, 0.9688, 1.0, 0.0, 0.0, 0.0, 0.0, 0.0, 0.0, 0.0, 0.0, 0.0, 0.0, 0.0, 0.0, 0.0, 0.0, 0.0, 0.0, 0.03125, 1.0, 0.0, 1.0, 0.0, 1.0, 0.03125, 1.0, 0.0, 0.0, 0.0, 0.0, 0.0, 0.0, 0.0, 0.0, 0.0, 0.0, 0.0, 0.0, 0.0, 0.0, 0.0, 0.0, 0.0625, 1.0, 0.03125, 1.0, 0.03125, 1.0, 0.0625, 1.0, 0.0, 0.0, 0.0, 0.0, 0.0, 0.0, 0.0, 0.0, 0.0, 0.0, 0.0, 0.0, 0.0, 0.0, 0.0, 0.0, 0.09375, 1.0, 0.0625, 1.0, 0.0625, 1.0, 0.09375, 1.0, 0.0, 0.0, 0.0, 0.0, 0.0, 0.0, 0.0, 0.0, 0.0, 0.0, 0.0, 0.0, 0.0, 0.0, 0.0, 0.0, 0.125, 1.0, 0.09375, 1.0, 0.09375, 1.0, 0.125, 1.0, 0.0, 0.0, 0.0, 0.0, 0.0, 0.0, 0.0, 0.0, 0.0, 0.0, 0.0, 0.0, 0.0, 0.0, 0.0, 0.0, 0.1562, 1.0, 0.125, 1.0, 0.125, 1.0, 0.1562, 1.0, 0.0, 0.0, 0.0, 0.0, 0.0, 0.0, 0.0, 0.0, 0.0, 0.0, 0.0, 0.0, 0.0, 0.0, 0.0, 0.0, 0.1875, 1.0, 0.1562, 1.0, 0.1562, 1.0, 0.1875, 1.0, 0.0, 0.0, 0.0, 0.0, 0.0, 0.0, 0.0, 0.0, 0.0, 0.0, 0.0, 0.0, 0.0, 0.0, 0.0, 0.0, 0.2188, 1.0, 0.1875, 1.0, 0.1875, 1.0, 0.2188, 1.0, 0.0, 0.0, 0.0, 0.0, 0.0, 0.0, 0.0, 0.0, 0.25, 1.0, 0.2188, 1.0, 0.2188, 1.0, 0.25, 1.0, 0.0, 0.0, 0.0, 0.0, 0.0, 0.0, 0.0, 0.0, 0.2812, 1.0, 0.25, 1.0, 0.25, 1.0, 0.2812, 1.0, 0.0, 0.0, 0.0, 0.0, 0.0, 0.0, 0.0, 0.0, 0.3125, 1.0, 0.2812, 1.0, 0.2812, 1.0, 0.3125, 1.0, 0.0, 0.0, 0.0, 0.0, 0.0, 0.0, 0.0, 0.0, 0.3438, 1.0, 0.3125, 1.0, 0.3125, 1.0, 0.3438, 1.0, 0.0, 0.0, 0.0, 0.0, 0.0, 0.0, 0.0, 0.0, 0.375, 1.0, 0.3438, 1.0, 0.3438, 1.0, 0.375, 1.0, 0.0, 0.0, 0.0, 0.0, 0.0, 0.0, 0.0, 0.0, 0.4062, 1.0, 0.375, 1.0, 0.375, 1.0, 0.4062, 1.0, 0.0, 0.0, 0.0, 0.0, 0.0, 0.0, 0.0, 0.0, 0.4375, 1.0, 0.4062, 1.0, 0.4062, 1.0, 0.4375, 1.0, 0.0, 0.0, 0.0, 0.0, 0.0, 0.0, 0.0, 0.0, 0.4688, 1.0, 0.4375, 1.0, 0.4375, 1.0, 0.4688, 1.0, 0.0, 0.0, 0.0, 0.0, 0.0, 0.0, 0.0, 0.0, 0.5, 1.0, 0.4688, 1.0, 0.4688, 1.0, 0.5, 1.0, 0.0, 0.0, 0.0, 0.0, 0.0, 0.0, 0.0, 0.0, 0.5312, 1.0, 0.5, 1.0, 0.5, 1.0, 0.5312, 1.0, 0.0, 0.0, 0.0, 0.0, 0.0, 0.0, 0.0, 0.0, 0.5625, 1.0, 0.5312, 1.0, 0.5312, 1.0, 0.5625, 1.0, 0.0, 0.0, 0.0, 0.0, 0.0, 0.0, 0.0, 0.0, 0.5938, 1.0, 0.5625, 1.0, 0.5625, 1.0, 0.5938, 1.0, 0.0, 0.0, 0.0, 0.0, 0.0, 0.0, 0.0, 0.0, 0.625, 1.0, 0.5938, 1.0, 0.5938, 1.0, 0.625, 1.0, 0.0, 0.0, 0.0, 0.0, 0.0, 0.0, 0.0, 0.0, 0.0, 1.0, 0.03125, 1.0, 0.03125, 1.0, 0.0, 1.0, 0.6562, 1.0, 0.625, 1.0, 0.625, 1.0, 0.6562, 1.0, 0.0, 0.0, 0.0, 0.0, 0.0, 0.0, 0.0, 0.0, 0.03125, 1.0, 0.0625, 1.0, 0.0625, 1.0, 0.03125, 1.0, 0.6875, 1.0, 0.6562, 1.0, 0.6562, 1.0, 0.6875, 1.0, 0.0, 0.0, 0.0, 0.0, 0.0, 0.0, 0.0, 0.0, 0.0625, 1.0, 0.09375, 1.0, 0.09375, 1.0, 0.0625, 1.0, 0.7188, 1.0, 0.6875, 1.0, 0.6875, 1.0, 0.7188, 1.0, 0.0, 0.0, 0.0, 0.0, 0.0, 0.0, 0.0, 0.0, 0.09375, 1.0, 0.125, 1.0, 0.125, 1.0, 0.09375, 1.0, 0.4688, 1.0, 0.4375, 1.0, 0.4375, 1.0, 0.4688, 1.0, 0.5312, 1.0, 0.5, 1.0, 0.5, 1.0, 0.5312, 1.0, 0.5, 1.0, 0.5312, 1.0, 0.5312, 1.0, 0.5, 1.0, 1.0, 1.0, 0.9688, 1.0, 0.9688, 1.0, 1.0, 1.0, 0.5, 1.0, 0.4688, 1.0, 0.4688, 1.0, 0.5, 1.0, 0.4688, 1.0, 0.4375, 1.0, 0.4375, 1.0, 0.4688, 1.0, 0.5, 1.0, 0.4688, 1.0, 0.4688, 1.0, 0.5, 1.0, 0.5312, 1.0, 0.5625, 1.0, 0.5625, 1.0, 0.5312, 1.0, 0.4375, 1.0, 0.4062, 1.0, 0.4062, 1.0, 0.4375, 1.0, 0.0, 1.0, 0.03125, 1.0, 0.03125, 1.0, 0.0, 1.0, 0.4062, 1.0, 0.375, 1.0, 0.375, 1.0, 0.4062, 1.0, 0.9688, 1.0, 1.0, 1.0, 1.0, 1.0, 0.9688, 1.0, 0.375, 1.0, 0.3438, 1.0, 0.3438, 1.0, 0.375, 1.0, 0.9375, 1.0, 0.9688, 1.0, 0.9688, 1.0, 0.9375, 1.0, 0.5312, 1.0, 0.5, 1.0, 0.5, 1.0, 0.5312, 1.0, 0.5625, 1.0, 0.5938, 1.0, 0.5938, 1.0, 0.5625, 1.0, 0.3438, 1.0, 0.3125, 1.0, 0.3125, 1.0, 0.3438, 1.0, 0.03125, 1.0, 0.0625, 1.0, 0.0625, 1.0, 0.03125, 1.0, 0.9062, 1.0, 0.9375, 1.0, 0.9375, 1.0, 0.9062, 1.0, 0.3125, 1.0, 0.2812, 1.0, 0.2812, 1.0, 0.3125, 1.0, 0.875, 1.0, 0.9062, 1.0, 0.9062, 1.0, 0.875, 1.0, 0.2812, 1.0, 0.25, 1.0, 0.25, 1.0, 0.2812, 1.0, 0.8438, 1.0, 0.875, 1.0, 0.875, 1.0, 0.8438, 1.0, 0.5625, 1.0, 0.5312, 1.0, 0.5312, 1.0, 0.5625, 1.0, 0.25, 1.0, 0.2188, 1.0, 0.2188, 1.0, 0.25, 1.0, 0.5938, 1.0, 0.625, 1.0, 0.625, 1.0, 0.5938, 1.0, 0.03125, 1.0, 0.0, 1.0, 0.0, 1.0, 0.03125, 1.0, 0.0625, 1.0, 0.09375, 1.0, 0.09375, 1.0, 0.0625, 1.0, 0.8125, 1.0, 0.8438, 1.0, 0.8438, 1.0, 0.8125, 1.0, 0.2188, 1.0, 0.1875, 1.0, 0.1875, 1.0, 0.2188, 1.0, 0.7812, 1.0, 0.8125, 1.0, 0.8125, 1.0, 0.7812, 1.0, 0.1875, 1.0, 0.1562, 1.0, 0.1562, 1.0, 0.1875, 1.0, 0.75, 1.0, 0.7812, 1.0, 0.7812, 1.0, 0.75, 1.0, 0.5938, 1.0, 0.5625, 1.0, 0.5625, 1.0, 0.5938, 1.0, 0.1562, 1.0, 0.125, 1.0, 0.125, 1.0, 0.1562, 1.0, 0.625, 1.0, 0.6562, 1.0, 0.6562, 1.0, 0.625, 1.0, 0.0625, 1.0, 0.03125, 1.0, 0.03125, 1.0, 0.0625, 1.0, 0.09375, 1.0, 0.125, 1.0, 0.125, 1.0, 0.09375, 1.0, 0.7188, 1.0, 0.75, 1.0, 0.75, 1.0, 0.7188, 1.0, 0.125, 1.0, 0.09375, 1.0, 0.09375, 1.0, 0.125, 1.0, 0.6875, 1.0, 0.7188, 1.0, 0.7188, 1.0, 0.6875, 1.0, 0.09375, 1.0, 0.0625, 1.0, 0.0625, 1.0, 0.09375, 1.0, 0.6562, 1.0, 0.6875, 1.0, 0.6875, 1.0, 0.6562, 1.0, 0.625, 1.0, 0.5938, 1.0, 0.5938, 1.0, 0.625, 1.0, 0.0625, 1.0, 0.03125, 1.0, 0.03125, 1.0, 0.0625, 1.0, 0.6562, 1.0, 0.6875, 1.0, 0.6875, 1.0, 0.6562, 1.0, 0.09375, 1.0, 0.0625, 1.0, 0.0625, 1.0, 0.09375, 1.0, 0.125, 1.0, 0.1562, 1.0, 0.1562, 1.0, 0.125, 1.0, 0.625, 1.0, 0.6562, 1.0, 0.6562, 1.0, 0.625, 1.0, 0.03125, 1.0, 0.0, 1.0, 0.0, 1.0, 0.03125, 1.0, 0.5938, 1.0, 0.625, 1.0, 0.625, 1.0, 0.5938, 1.0, 0.5625, 1.0, 0.5938, 1.0, 0.5938, 1.0, 0.5625, 1.0, 0.6562, 1.0, 0.625, 1.0, 0.625, 1.0, 0.6562, 1.0, 0.6875, 1.0, 0.7188, 1.0, 0.7188, 1.0, 0.6875, 1.0, 0.125, 1.0, 0.09375, 1.0, 0.09375, 1.0, 0.125, 1.0, 0.1562, 1.0, 0.1875, 1.0, 0.1875, 1.0, 0.1562, 1.0, 0.5312, 1.0, 0.5625, 1.0, 0.5625, 1.0, 0.5312, 1.0, 0.5, 1.0, 0.5312, 1.0, 0.5312, 1.0, 0.5, 1.0, 0.4688, 1.0, 0.5, 1.0, 0.5, 1.0, 0.4688, 1.0, 0.6875, 1.0, 0.6562, 1.0, 0.6562, 1.0, 0.6875, 1.0, 0.7188, 1.0, 0.75, 1.0, 0.75, 1.0, 0.7188, 1.0, 0.1562, 1.0, 0.125, 1.0, 0.125, 1.0, 0.1562, 1.0, 0.1875, 1.0, 0.2188, 1.0, 0.2188, 1.0, 0.1875, 1.0, 0.4375, 1.0, 0.4688, 1.0, 0.4688, 1.0, 0.4375, 1.0, 0.4062, 1.0, 0.4375, 1.0, 0.4375, 1.0, 0.4062, 1.0, 0.375, 1.0, 0.4062, 1.0, 0.4062, 1.0, 0.375, 1.0, 0.7188, 1.0, 0.6875, 1.0, 0.6875, 1.0, 0.7188, 1.0, 0.75, 1.0, 0.7812, 1.0, 0.7812, 1.0, 0.75, 1.0, 0.1875, 1.0, 0.1562, 1.0, 0.1562, 1.0, 0.1875, 1.0, 0.2188, 1.0, 0.25, 1.0, 0.25, 1.0, 0.2188, 1.0, 0.3438, 1.0, 0.375, 1.0, 0.375, 1.0, 0.3438, 1.0, 0.3125, 1.0, 0.3438, 1.0, 0.3438, 1.0, 0.3125, 1.0, 0.2812, 1.0, 0.3125, 1.0, 0.3125, 1.0, 0.2812, 1.0, 0.75, 1.0, 0.7188, 1.0, 0.7188, 1.0, 0.75, 1.0, 0.7812, 1.0, 0.8125, 1.0, 0.8125, 1.0, 0.7812, 1.0, 0.2188, 1.0, 0.1875, 1.0, 0.1875, 1.0, 0.2188, 1.0, 0.25, 1.0, 0.2812, 1.0, 0.2812, 1.0, 0.25, 1.0, 0.25, 1.0, 0.2812, 1.0, 0.2812, 1.0, 0.25, 1.0, 0.2188, 1.0, 0.25, 1.0, 0.25, 1.0, 0.2188, 1.0, 0.1875, 1.0, 0.2188, 1.0, 0.2188, 1.0, 0.1875, 1.0, 0.7812, 1.0, 0.75, 1.0, 0.75, 1.0, 0.7812, 1.0, 0.8125, 1.0, 0.8438, 1.0, 0.8438, 1.0, 0.8125, 1.0, 0.25, 1.0, 0.2188, 1.0, 0.2188, 1.0, 0.25, 1.0, 0.2812, 1.0, 0.3125, 1.0, 0.3125, 1.0, 0.2812, 1.0, 0.1562, 1.0, 0.1875, 1.0, 0.1875, 1.0, 0.1562, 1.0, 0.125, 1.0, 0.1562, 1.0, 0.1562, 1.0, 0.125, 1.0, 0.09375, 1.0, 0.125, 1.0, 0.125, 1.0, 0.09375, 1.0, 0.8125, 1.0, 0.7812, 1.0, 0.7812, 1.0, 0.8125, 1.0, 0.8438, 1.0, 0.875, 1.0, 0.875, 1.0, 0.8438, 1.0, 0.2812, 1.0, 0.25, 1.0, 0.25, 1.0, 0.2812, 1.0, 0.0625, 1.0, 0.09375, 1.0, 0.09375, 1.0, 0.0625, 1.0, 0.3125, 1.0, 0.3438, 1.0, 0.3438, 1.0, 0.3125, 1.0, 0.03125, 1.0, 0.0625, 1.0, 0.0625, 1.0, 0.03125, 1.0, 0.0, 1.0, 0.03125, 1.0, 0.03125, 1.0, 0.0, 1.0, 0.8438, 1.0, 0.8125, 1.0, 0.8125, 1.0, 0.8438, 1.0, 0.875, 1.0, 0.9062, 1.0, 0.9062, 1.0, 0.875, 1.0, 0.3125, 1.0, 0.2812, 1.0, 0.2812, 1.0, 0.3125, 1.0, 1.0, 1.0, 0.9688, 1.0, 0.9688, 1.0, 1.0, 1.0, 0.3438, 1.0, 0.375, 1.0, 0.375, 1.0, 0.3438, 1.0, 0.9688, 1.0, 0.9375, 1.0, 0.9375, 1.0, 0.9688, 1.0, 0.9375, 1.0, 0.9062, 1.0, 0.9062, 1.0, 0.9375, 1.0, 0.875, 1.0, 0.8438, 1.0, 0.8438, 1.0, 0.875, 1.0, 0.9062, 1.0, 0.9375, 1.0, 0.9375, 1.0, 0.9062, 1.0, 0.3438, 1.0, 0.3125, 1.0, 0.3125, 1.0, 0.3438, 1.0, 0.9062, 1.0, 0.875, 1.0, 0.875, 1.0, 0.9062, 1.0, 0.375, 1.0, 0.4062, 1.0, 0.4062, 1.0, 0.375, 1.0, 0.875, 1.0, 0.8438, 1.0, 0.8438, 1.0, 0.875, 1.0, 0.8438, 1.0, 0.8125, 1.0, 0.8125, 1.0, 0.8438, 1.0, 0.9062, 1.0, 0.875, 1.0, 0.875, 1.0, 0.9062, 1.0, 0.9375, 1.0, 0.9688, 1.0, 0.9688, 1.0, 0.9375, 1.0, 0.375, 1.0, 0.3438, 1.0, 0.3438, 1.0, 0.375, 1.0, 0.8125, 1.0, 0.7812, 1.0, 0.7812, 1.0, 0.8125, 1.0, 0.4062, 1.0, 0.4375, 1.0, 0.4375, 1.0, 0.4062, 1.0, 0.7812, 1.0, 0.75, 1.0, 0.75, 1.0, 0.7812, 1.0, 0.75, 1.0, 0.7188, 1.0, 0.7188, 1.0, 0.75, 1.0, 0.9375, 1.0, 0.9062, 1.0, 0.9062, 1.0, 0.9375, 1.0, 0.4062, 1.0, 0.375, 1.0, 0.375, 1.0, 0.4062, 1.0, 0.7188, 1.0, 0.6875, 1.0, 0.6875, 1.0, 0.7188, 1.0, 0.4375, 1.0, 0.4688, 1.0, 0.4688, 1.0, 0.4375, 1.0, 0.9688, 1.0, 1.0, 1.0, 1.0, 1.0, 0.9688, 1.0, 0.6875, 1.0, 0.6562, 1.0, 0.6562, 1.0, 0.6875, 1.0, 0.6562, 1.0, 0.625, 1.0, 0.625, 1.0, 0.6562, 1.0, 0.9688, 1.0, 0.9375, 1.0, 0.9375, 1.0, 0.9688, 1.0, 0.4375, 1.0, 0.4062, 1.0, 0.4062, 1.0, 0.4375, 1.0, 0.625, 1.0, 0.5938, 1.0, 0.5938, 1.0, 0.625, 1.0, 0.4688, 1.0, 0.5, 1.0, 0.5, 1.0, 0.4688, 1.0, 0.5938, 1.0, 0.5625, 1.0, 0.5625, 1.0, 0.5938, 1.0, 0.5625, 1.0, 0.5312, 1.0, 0.5312, 1.0, 0.5625, 1.0, 0.5625, 1.0, 0.5938, 1.0, 0.5938, 1.0, 0.5625, 1.0, 0.5625, 1.0, 0.5312, 1.0, 0.5312, 1.0, 0.5625, 1.0, 0.2812, 1.0, 0.3125, 1.0, 0.3125, 1.0, 0.2812, 1.0, 0.2812, 1.0, 0.25, 1.0, 0.25, 1.0, 0.2812, 1.0, 0.0, 1.0, 0.03125, 1.0, 0.03125, 1.0, 0.0, 1.0, 0.8125, 1.0, 0.8438, 1.0, 0.8438, 1.0, 0.8125, 1.0, 0.8125, 1.0, 0.7812, 1.0, 0.7812, 1.0, 0.8125, 1.0, 0.5312, 1.0, 0.5625, 1.0, 0.5625, 1.0, 0.5312, 1.0, 0.5312, 1.0, 0.5, 1.0, 0.5, 1.0, 0.5312, 1.0, 0.25, 1.0, 0.2812, 1.0, 0.2812, 1.0, 0.25, 1.0, 0.25, 1.0, 0.2188, 1.0, 0.2188, 1.0, 0.25, 1.0, 0.7812, 1.0, 0.8125, 1.0, 0.8125, 1.0, 0.7812, 1.0, 0.7812, 1.0, 0.75, 1.0, 0.75, 1.0, 0.7812, 1.0, 0.5, 1.0, 0.5312, 1.0, 0.5312, 1.0, 0.5, 1.0, 0.5, 1.0, 0.4688, 1.0, 0.4688, 1.0, 0.5, 1.0, 0.2188, 1.0, 0.25, 1.0, 0.25, 1.0, 0.2188, 1.0, 0.2188, 1.0, 0.1875, 1.0, 0.1875, 1.0, 0.2188, 1.0, 0.75, 1.0, 0.7812, 1.0, 0.7812, 1.0, 0.75, 1.0, 0.75, 1.0, 0.7188, 1.0, 0.7188, 1.0, 0.75, 1.0, 0.4688, 1.0, 0.5, 1.0, 0.5, 1.0, 0.4688, 1.0, 0.4688, 1.0, 0.4375, 1.0, 0.4375, 1.0, 0.4688, 1.0, 1.0, 1.0, 0.9688, 1.0, 0.9688, 1.0, 1.0, 1.0, 0.1875, 1.0, 0.2188, 1.0, 0.2188, 1.0, 0.1875, 1.0, 0.1875, 1.0, 0.1562, 1.0, 0.1562, 1.0, 0.1875, 1.0, 0.7188, 1.0, 0.75, 1.0, 0.75, 1.0, 0.7188, 1.0, 0.7188, 1.0, 0.6875, 1.0, 0.6875, 1.0, 0.7188, 1.0, 0.4375, 1.0, 0.4688, 1.0, 0.4688, 1.0, 0.4375, 1.0, 0.4375, 1.0, 0.4062, 1.0, 0.4062, 1.0, 0.4375, 1.0, 0.9688, 1.0, 1.0, 1.0, 1.0, 1.0, 0.9688, 1.0, 0.1562, 1.0, 0.1875, 1.0, 0.1875, 1.0, 0.1562, 1.0, 0.1562, 1.0, 0.125, 1.0, 0.125, 1.0, 0.1562, 1.0, 0.9688, 1.0, 0.9375, 1.0, 0.9375, 1.0, 0.9688, 1.0, 0.6875, 1.0, 0.7188, 1.0, 0.7188, 1.0, 0.6875, 1.0, 0.6875, 1.0, 0.6562, 1.0, 0.6562, 1.0, 0.6875, 1.0, 0.4062, 1.0, 0.4375, 1.0, 0.4375, 1.0, 0.4062, 1.0, 0.4062, 1.0, 0.375, 1.0, 0.375, 1.0, 0.4062, 1.0, 0.125, 1.0, 0.1562, 1.0, 0.1562, 1.0, 0.125, 1.0, 0.125, 1.0, 0.09375, 1.0, 0.09375, 1.0, 0.125, 1.0, 0.9375, 1.0, 0.9688, 1.0, 0.9688, 1.0, 0.9375, 1.0, 0.9375, 1.0, 0.9062, 1.0, 0.9062, 1.0, 0.9375, 1.0, 0.6562, 1.0, 0.6875, 1.0, 0.6875, 1.0, 0.6562, 1.0, 0.6562, 1.0, 0.625, 1.0, 0.625, 1.0, 0.6562, 1.0, 0.375, 1.0, 0.4062, 1.0, 0.4062, 1.0, 0.375, 1.0, 0.375, 1.0, 0.3438, 1.0, 0.3438, 1.0, 0.375, 1.0, 0.09375, 1.0, 0.125, 1.0, 0.125, 1.0, 0.09375, 1.0, 0.09375, 1.0, 0.0625, 1.0, 0.0625, 1.0, 0.09375, 1.0, 0.9062, 1.0, 0.9375, 1.0, 0.9375, 1.0, 0.9062, 1.0, 0.9062, 1.0, 0.875, 1.0, 0.875, 1.0, 0.9062, 1.0, 0.625, 1.0, 0.6562, 1.0, 0.6562, 1.0, 0.625, 1.0, 0.625, 1.0, 0.5938, 1.0, 0.5938, 1.0, 0.625, 1.0, 0.3438, 1.0, 0.375, 1.0, 0.375, 1.0, 0.3438, 1.0, 0.3438, 1.0, 0.3125, 1.0, 0.3125, 1.0, 0.3438, 1.0, 0.0625, 1.0, 0.09375, 1.0, 0.09375, 1.0, 0.0625, 1.0, 0.0625, 1.0, 0.03125, 1.0, 0.03125, 1.0, 0.0625, 1.0, 0.875, 1.0, 0.9062, 1.0, 0.9062, 1.0, 0.875, 1.0, 0.875, 1.0, 0.8438, 1.0, 0.8438, 1.0, 0.875, 1.0, 0.5938, 1.0, 0.625, 1.0, 0.625, 1.0, 0.5938, 1.0, 0.5938, 1.0, 0.5625, 1.0, 0.5625, 1.0, 0.5938, 1.0, 0.3125, 1.0, 0.3438, 1.0, 0.3438, 1.0, 0.3125, 1.0, 0.3125, 1.0, 0.2812, 1.0, 0.2812, 1.0, 0.3125, 1.0, 0.03125, 1.0, 0.0625, 1.0, 0.0625, 1.0, 0.03125, 1.0, 0.03125, 1.0, 0.0, 1.0, 0.0, 1.0, 0.03125, 1.0, 0.8438, 1.0, 0.875, 1.0, 0.875, 1.0, 0.8438, 1.0, 0.8438, 1.0, 0.8125, 1.0, 0.8125, 1.0, 0.8438, 1.0, 0.7032, 0.4854, 0.6582, 0.4717, 0.6582, 0.4717, 0.6167, 0.4496, 0.6167, 0.4496, 0.5803, 0.4197, 0.5803, 0.4197, 0.5504, 0.3833, 0.5504, 0.3833, 0.5283, 0.3418, 0.0, 0.0, 0.0, 0.0, 0.0, 0.0, 0.0, 0.0, 0.51, 0.25, 0.5146, 0.2032, 0.0, 0.0, 0.0, 0.0, 0.0, 0.0, 0.0, 0.0, 0.0, 0.0, 0.0, 0.0, 0.0, 0.0, 0.0, 0.0, 0.0, 0.0, 0.0, 0.0, 0.6582, 0.02827, 0.7032, 0.01461, 0.0, 0.0, 0.0, 0.0, 0.5, 0.5, 0.5312, 0.5, 0.7968, 0.01461, 0.8418, 0.02827, 0.8418, 0.02827, 0.8833, 0.05045, 0.0, 0.0, 0.0, 0.0, 0.9197, 0.08029, 0.9496, 0.1167, 0.9496, 0.1167, 0.9717, 0.1582, 0.0, 0.0, 0.0, 0.0, 0.9854, 0.2032, 0.99, 0.25, 0.0, 0.0, 0.0, 0.0, 0.0, 0.0, 0.0, 0.0, 0.0, 0.0, 0.0, 0.0, 0.0, 0.0, 0.0, 0.0, 0.0, 0.0, 0.0, 0.0, 0.0, 0.0, 0.0, 0.0, 0.0, 0.0, 0.0, 0.0, 0.0, 0.0, 0.0, 0.0, 0.75, 0.49, 0.7032, 0.4854, 0.0, 0.0, 0.0, 0.0, 0.0, 0.0, 0.0, 0.0])
me_cylinder.update()
me_grid = bpy.data.meshes.new('Grid')
me_grid.from_pydata([(-0.86, 0.1127, 0.1179), (-0.9423, -0.04819, 0.1179), (-0.9269, -0.5256, 0.1179), (-0.7093, -0.9255, 0.1169), (-0.6359, -0.9835, 0.1169), (-0.5756, -0.944, 0.1169), (-0.2139, -0.5361, 0.1179), (-0.1801, -0.05874, 0.1179), (-0.2728, 0.1127, 0.1179), (-0.5744, 0.2009, 0.1032), (-0.5744, 0.1042, 0.3958), (-0.5744, 0.1033, 0.3977), (-0.5744, 0.1042, 0.3958), (-0.5744, 0.1033, -0.1895), (-0.5744, -0.06813, -0.2823), (-0.5744, -0.5455, -0.2485), (-0.6359, -0.9534, 0.05075), (-0.6359, -0.9929, 0.111), (-0.6359, -0.9349, 0.1844), (-0.5744, -0.535, 0.4645), (-0.5744, -0.05758, 0.4799), (-0.5744, 0.1033, 0.3977), (-0.8582, 0.1136, 0.1179), (-0.86, 0.1127, 0.1179), (-0.8582, 0.1136, 0.1179), (-0.5656, 0.2103, 0.1179)], [(12, 11), (22, 23)], [(20, 21, 10, 9, 13, 14, 15, 16, 17, 18, 19), (1, 0, 24, 25, 8, 7, 6, 5, 4, 3, 2)])
_uv = me_grid.uv_layers.new(name='UVMap')
_uv.uv.foreach_set('vector', [0.0, 0.0, 0.0, 0.0, 0.0, 0.0, 0.0, 0.0, 0.0, 0.0, 0.0, 0.0, 0.0, 0.0, 0.0, 0.0, 0.0, 0.0, 0.0, 0.0, 0.0, 0.0, 0.0, 0.0, 0.0, 0.0, 0.0, 0.0, 0.0, 0.0, 0.0, 0.0, 0.0, 0.0, 0.0, 0.0, 0.0, 0.0, 0.0, 0.0, 0.0, 0.0, 0.0, 0.0])
me_grid.update()

# ---- objects
ob_empty = bpy.data.objects.new('Empty', None)
ob_cylinder = bpy.data.objects.new('Cylinder', me_cylinder)
ob_grid = bpy.data.objects.new('Grid', me_grid)

# ---- transforms, parenting, visibility, modifiers, constraints
ob_empty.location = (0.0, 6.216, 0.0)
ob_empty.rotation_euler = (1.571, 0.0, -1.571)
ob_empty.empty_display_type = 'IMAGE'
ob_empty.empty_display_size = 5.0
ob_empty.empty_image_offset = (0.7082, -0.3025)
ob_cylinder.location = (0.2186, -0.5443, 1.094)
ob_cylinder.rotation_euler = (1.571, 0.0, 0.0)
ob_cylinder.scale = (0.425, 0.425, 0.9078)
ob_grid.location = (0.1054, 2.226, 0.5461)
ob_grid.rotation_euler = (0.0, 1.571, 0.0)

# ---- collection membership
col_collection.objects.link(ob_empty)
col_collection.objects.link(ob_cylinder)
col_collection.objects.link(ob_grid)

# ---- scene / render settings (as saved in the file)
scene.frame_start = 1; scene.frame_end = 250; scene.frame_set(1)
scene.render.engine = 'BLENDER_EEVEE_NEXT'
scene.cycles.sampling_pattern = 'TABULATED_SOBOL'
bpy.context.view_layer.update()

# ---- added for rendering (the .blend has no active camera and no usable light): camera, sun
cam_auto = bpy.data.cameras.new('AutoCamera')
cam_auto.lens = 50.0
cam_auto.sensor_width = 36.0
cam_auto.clip_end = 1000.0
ob_auto_camera = bpy.data.objects.new('AutoCamera', cam_auto)
scene.collection.objects.link(ob_auto_camera)
ob_auto_camera.location = (4.5622, -5.08587, 4.59376)
ob_auto_camera.rotation_euler = (1.09748, -7.21219e-08, 0.694738)
scene.camera = ob_auto_camera
light_auto_sun = bpy.data.lights.new('AutoSun', 'SUN')
light_auto_sun.energy = 3.0
light_auto_sun.angle = 0.0523599
ob_auto_sun = bpy.data.objects.new('AutoSun', light_auto_sun)
scene.collection.objects.link(ob_auto_sun)
ob_auto_sun.rotation_euler = (0.872665, 0.174533, 0.523599)
bpy.context.view_layer.update()
